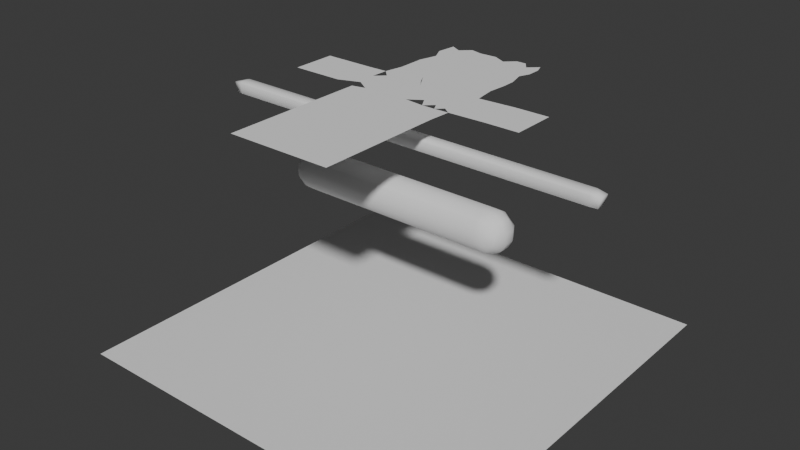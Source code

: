 # Source: garment_simulation.blend  (saved by Blender 5.0.119; exported with 4.5.12 LTS)
import bpy
from mathutils import Matrix  # noqa: F401  (used for matrix-valued properties, if any)

bpy.ops.wm.read_factory_settings(use_empty=True)
scene = bpy.context.scene
scene.name = 'Scene'

# ---- collections
col_collection = bpy.data.collections.new('Collection'); scene.collection.children.link(col_collection)

# ---- world
world_world = bpy.data.worlds.new('World'); scene.world = world_world
world_world.use_nodes = True; world_world.node_tree.nodes.clear()
_N = world_world.node_tree.nodes; _L = world_world.node_tree.links
n0 = _N.new('ShaderNodeOutputWorld'); n0.name = 'World Output'; n0.location = (200, 100)
n1 = _N.new('ShaderNodeBackground'); n1.name = 'Background'; n1.location = (-200, 100)
n1.inputs[0].default_value = (0.05088, 0.05088, 0.05088, 1.0)
_L.new(n1.outputs[0], n0.inputs[0])
n0.is_active_output = True
world_world.color = (0.05088, 0.05088, 0.05088)
world_world.sun_shadow_jitter_overblur = 0.0

# ---- meshes
me_plane = bpy.data.meshes.new('Plane')
me_plane.from_pydata([(-1.0, -1.0, -0.5), (1.0, -1.0, -0.5), (-1.0, 1.0, -0.5), (1.0, 1.0, -0.5), (-1.0, 0.0, -0.5), (0.0, -1.0, -0.5), (1.0, 0.0, -0.5), (0.0, 1.0, -0.5), (0.0, 0.0, -0.5), (-1.0, -0.5, -0.5), (0.5, -1.0, -0.5), (1.0, 0.5, -0.5), (-0.5, 1.0, -0.5), (-1.0, 0.5, -0.5), (-0.5, -1.0, -0.5), (1.0, -0.5, -0.5), (0.5, 1.0, -0.5), (0.0, 0.5, -0.5), (0.0, -0.5, -0.5), (-0.5, 0.0, -0.5), (0.5, 0.0, -0.5), (0.5, 0.5, -0.5), (-0.5, 0.5, -0.5), (-0.5, -0.5, -0.5), (0.5, -0.5, -0.5), (-1.0, -0.75, -0.5), (0.75, -1.0, -0.5), (1.0, 0.75, -0.5), (-0.75, 1.0, -0.5), (-1.0, 0.25, -0.5), (-0.25, -1.0, -0.5), (1.0, -0.25, -0.5), (0.25, 1.0, -0.5), (0.0, 0.75, -0.5), (0.0, -0.25, -0.5), (-0.75, 0.0, -0.5), (0.25, 0.0, -0.5), (0.75, 0.25, -0.5), (-0.25, 0.25, -0.5), (-0.25, -0.75, -0.5), (0.75, -0.75, -0.5), (-1.0, -0.25, -0.5), (0.25, -1.0, -0.5), (1.0, 0.25, -0.5), (-0.25, 1.0, -0.5), (-1.0, 0.75, -0.5), (-0.75, -1.0, -0.5), (1.0, -0.75, -0.5), (0.75, 1.0, -0.5), (0.0, 0.25, -0.5), (0.0, -0.75, -0.5), (-0.25, 0.0, -0.5), (0.75, 0.0, -0.5), (0.25, 0.75, -0.5), (-0.75, 0.75, -0.5), (-0.75, -0.25, -0.5), (0.25, -0.25, -0.5), (0.5, -0.25, -0.5), (0.75, -0.5, -0.5), (0.75, -0.25, -0.5), (-0.5, -0.25, -0.5), (-0.25, -0.5, -0.5), (-0.25, -0.25, -0.5), (-0.5, 0.75, -0.5), (-0.25, 0.5, -0.5), (-0.25, 0.75, -0.5), (0.5, 0.75, -0.5), (0.75, 0.5, -0.5), (0.75, 0.75, -0.5), (0.25, -0.75, -0.5), (0.5, -0.75, -0.5), (0.25, -0.5, -0.5), (-0.75, -0.75, -0.5), (-0.5, -0.75, -0.5), (-0.75, -0.5, -0.5), (-0.75, 0.25, -0.5), (-0.5, 0.25, -0.5), (-0.75, 0.5, -0.5), (0.25, 0.25, -0.5), (0.5, 0.25, -0.5), (0.25, 0.5, -0.5), (-1.0, -0.875, -0.5), (0.875, -1.0, -0.5), (1.0, 0.875, -0.5), (-0.875, 1.0, -0.5), (-1.0, 0.125, -0.5), (-0.125, -1.0, -0.5), (1.0, -0.125, -0.5), (0.125, 1.0, -0.5), (0.0, 0.875, -0.5), (0.0, -0.125, -0.5), (-0.875, 0.0, -0.5), (0.125, 0.0, -0.5), (0.875, 0.125, -0.5), (-0.125, 0.125, -0.5), (-0.125, -0.875, -0.5), (0.875, -0.875, -0.5), (-1.0, -0.375, -0.5), (0.375, -1.0, -0.5), (1.0, 0.375, -0.5), (-0.375, 1.0, -0.5), (-1.0, 0.625, -0.5), (-0.625, -1.0, -0.5), (1.0, -0.625, -0.5), (0.625, 1.0, -0.5), (0.0, 0.375, -0.5), (0.0, -0.625, -0.5), (-0.375, 0.0, -0.5), (0.625, 0.0, -0.5), (0.375, 0.625, -0.5), (-0.625, 0.625, -0.5), (-0.625, -0.375, -0.5), (0.375, -0.375, -0.5), (0.5, -0.125, -0.5), (0.875, -0.5, -0.5), (0.875, -0.375, -0.5), (-0.5, -0.125, -0.5), (-0.125, -0.5, -0.5), (-0.125, -0.375, -0.5), (-0.5, 0.875, -0.5), (-0.125, 0.5, -0.5), (-0.125, 0.625, -0.5), (0.5, 0.875, -0.5), (0.875, 0.5, -0.5), (0.875, 0.625, -0.5), (0.125, -0.625, -0.5), (0.5, -0.625, -0.5), (0.375, -0.5, -0.5), (-0.875, -0.625, -0.5), (-0.5, -0.625, -0.5), (-0.625, -0.5, -0.5), (-0.875, 0.375, -0.5), (-0.5, 0.375, -0.5), (-0.625, 0.5, -0.5), (0.125, 0.375, -0.5), (0.5, 0.375, -0.5), (0.375, 0.5, -0.5), (-1.0, -0.625, -0.5), (0.625, -1.0, -0.5), (1.0, 0.625, -0.5), (-0.625, 1.0, -0.5), (-1.0, 0.375, -0.5), (-0.375, -1.0, -0.5), (1.0, -0.375, -0.5), (0.375, 1.0, -0.5), (0.0, 0.625, -0.5), (0.0, -0.375, -0.5), (-0.625, 0.0, -0.5), (0.375, 0.0, -0.5), (0.625, 0.375, -0.5), (-0.375, 0.375, -0.5), (-0.375, -0.625, -0.5), (0.625, -0.625, -0.5), (-1.0, -0.125, -0.5), (0.125, -1.0, -0.5), (1.0, 0.125, -0.5), (-0.125, 1.0, -0.5), (-1.0, 0.875, -0.5), (-0.875, -1.0, -0.5), (1.0, -0.875, -0.5), (0.875, 1.0, -0.5), (0.0, 0.125, -0.5), (0.0, -0.875, -0.5), (-0.125, 0.0, -0.5), (0.875, 0.0, -0.5), (0.125, 0.875, -0.5), (-0.875, 0.875, -0.5), (-0.875, -0.125, -0.5), (0.125, -0.125, -0.5), (0.5, -0.375, -0.5), (0.625, -0.5, -0.5), (0.625, -0.125, -0.5), (-0.5, -0.375, -0.5), (-0.375, -0.5, -0.5), (-0.375, -0.125, -0.5), (-0.5, 0.625, -0.5), (-0.375, 0.5, -0.5), (-0.375, 0.875, -0.5), (0.5, 0.625, -0.5), (0.625, 0.5, -0.5), (0.625, 0.875, -0.5), (0.375, -0.875, -0.5), (0.5, -0.875, -0.5), (0.125, -0.5, -0.5), (-0.625, -0.875, -0.5), (-0.5, -0.875, -0.5), (-0.875, -0.5, -0.5), (-0.625, 0.125, -0.5), (-0.5, 0.125, -0.5), (-0.875, 0.5, -0.5), (0.375, 0.125, -0.5), (0.5, 0.125, -0.5), (0.125, 0.5, -0.5), (0.125, 0.75, -0.5), (0.25, 0.625, -0.5), (0.125, 0.625, -0.5), (0.375, 0.375, -0.5), (0.375, 0.25, -0.5), (0.25, 0.375, -0.5), (0.125, 0.25, -0.5), (0.25, 0.125, -0.5), (0.125, 0.125, -0.5), (-0.875, 0.75, -0.5), (-0.75, 0.625, -0.5), (-0.875, 0.625, -0.5), (-0.625, 0.375, -0.5), (-0.625, 0.25, -0.5), (-0.75, 0.375, -0.5), (-0.875, 0.25, -0.5), (-0.75, 0.125, -0.5), (-0.875, 0.125, -0.5), (-0.875, -0.25, -0.5), (-0.75, -0.375, -0.5), (-0.875, -0.375, -0.5), (-0.625, -0.625, -0.5), (-0.625, -0.75, -0.5), (-0.75, -0.625, -0.5), (-0.875, -0.75, -0.5), (-0.75, -0.875, -0.5), (-0.875, -0.875, -0.5), (0.125, -0.25, -0.5), (0.25, -0.375, -0.5), (0.125, -0.375, -0.5), (0.375, -0.625, -0.5), (0.375, -0.75, -0.5), (0.25, -0.625, -0.5), (0.125, -0.75, -0.5), (0.25, -0.875, -0.5), (0.125, -0.875, -0.5), (0.875, 0.875, -0.5), (0.875, 0.75, -0.5), (0.75, 0.875, -0.5), (0.75, 0.625, -0.5), (0.625, 0.625, -0.5), (0.625, 0.75, -0.5), (0.375, 0.875, -0.5), (0.375, 0.75, -0.5), (0.25, 0.875, -0.5), (-0.125, 0.875, -0.5), (-0.125, 0.75, -0.5), (-0.25, 0.875, -0.5), (-0.25, 0.625, -0.5), (-0.375, 0.625, -0.5), (-0.375, 0.75, -0.5), (-0.625, 0.875, -0.5), (-0.625, 0.75, -0.5), (-0.75, 0.875, -0.5), (-0.125, -0.125, -0.5), (-0.125, -0.25, -0.5), (-0.25, -0.125, -0.5), (-0.25, -0.375, -0.5), (-0.375, -0.375, -0.5), (-0.375, -0.25, -0.5), (-0.625, -0.125, -0.5), (-0.625, -0.25, -0.5), (-0.75, -0.125, -0.5), (0.875, -0.125, -0.5), (0.875, -0.25, -0.5), (0.75, -0.125, -0.5), (0.75, -0.375, -0.5), (0.625, -0.375, -0.5), (0.625, -0.25, -0.5), (0.375, -0.125, -0.5), (0.375, -0.25, -0.5), (0.25, -0.125, -0.5), (0.875, -0.625, -0.5), (0.875, -0.75, -0.5), (0.75, -0.625, -0.5), (-0.125, -0.625, -0.5), (-0.125, -0.75, -0.5), (-0.25, -0.625, -0.5), (-0.125, 0.375, -0.5), (-0.125, 0.25, -0.5), (-0.25, 0.375, -0.5), (0.875, 0.375, -0.5), (0.875, 0.25, -0.5), (0.75, 0.375, -0.5), (0.625, -0.75, -0.5), (0.75, -0.875, -0.5), (0.625, -0.875, -0.5), (-0.375, -0.75, -0.5), (-0.25, -0.875, -0.5), (-0.375, -0.875, -0.5), (-0.375, 0.25, -0.5), (-0.25, 0.125, -0.5), (-0.375, 0.125, -0.5), (0.625, 0.25, -0.5), (0.75, 0.125, -0.5), (0.625, 0.125, -0.5)], [], [(6, 164, 93), (8, 163, 94), (5, 86, 95), (1, 82, 96), (6, 93, 155), (8, 94, 161), (5, 95, 162), (1, 96, 159), (24, 112, 169), (24, 169, 170), (15, 115, 143), (23, 111, 172), (23, 172, 173), (18, 118, 146), (22, 110, 175), (22, 175, 176), (17, 121, 145), (21, 109, 178), (21, 178, 179), (11, 124, 139), (10, 98, 181), (10, 181, 182), (24, 127, 112), (14, 102, 184), (14, 184, 185), (23, 130, 111), (19, 147, 187), (19, 187, 188), (22, 133, 110), (20, 148, 190), (20, 190, 191), (21, 136, 109), (53, 193, 165), (53, 194, 193), (80, 192, 195), (79, 196, 135), (79, 197, 196), (78, 134, 198), (78, 199, 134), (78, 200, 199), (36, 92, 201), (54, 202, 166), (54, 203, 202), (77, 189, 204), (76, 205, 132), (76, 206, 205), (75, 131, 207), (75, 208, 131), (75, 209, 208), (35, 91, 210), (55, 211, 167), (55, 212, 211), (74, 186, 213), (73, 214, 129), (73, 215, 214), (72, 128, 216), (72, 217, 128), (72, 218, 217), (46, 158, 219), (56, 220, 168), (56, 221, 220), (71, 183, 222), (70, 223, 126), (70, 224, 223), (69, 125, 225), (69, 226, 125), (69, 227, 226), (42, 154, 228), (27, 229, 83), (27, 230, 229), (68, 180, 231), (67, 232, 123), (67, 233, 232), (66, 122, 234), (66, 235, 122), (66, 236, 235), (53, 165, 237), (33, 238, 89), (33, 239, 238), (65, 177, 240), (64, 241, 120), (64, 242, 241), (63, 119, 243), (63, 244, 119), (63, 245, 244), (54, 166, 246), (34, 247, 90), (34, 248, 247), (62, 174, 249), (61, 250, 117), (61, 251, 250), (60, 116, 252), (60, 253, 116), (60, 254, 253), (55, 167, 255), (31, 256, 87), (31, 257, 256), (59, 171, 258), (58, 259, 114), (58, 260, 259), (57, 113, 261), (57, 262, 113), (57, 263, 262), (56, 168, 264), (47, 265, 103), (47, 266, 265), (40, 152, 267), (50, 268, 106), (50, 269, 268), (39, 151, 270), (49, 271, 105), (49, 272, 271), (38, 150, 273), (43, 274, 99), (43, 275, 274), (37, 149, 276), (40, 277, 152), (40, 278, 277), (26, 138, 279), (39, 280, 151), (39, 281, 280), (30, 142, 282), (38, 283, 150), (38, 284, 283), (51, 107, 285), (37, 286, 149), (37, 287, 286), (52, 108, 288), (288, 191, 79), (288, 108, 191), (108, 20, 191), (286, 288, 79), (286, 287, 288), (287, 52, 288), (149, 135, 21), (149, 286, 135), (286, 79, 135), (285, 188, 76), (285, 107, 188), (107, 19, 188), (283, 285, 76), (283, 284, 285), (284, 51, 285), (150, 132, 22), (150, 283, 132), (283, 76, 132), (282, 185, 73), (282, 142, 185), (142, 14, 185), (280, 282, 73), (280, 281, 282), (281, 30, 282), (151, 129, 23), (151, 280, 129), (280, 73, 129), (279, 182, 70), (279, 138, 182), (138, 10, 182), (277, 279, 70), (277, 278, 279), (278, 26, 279), (152, 126, 24), (152, 277, 126), (277, 70, 126), (276, 179, 67), (276, 149, 179), (149, 21, 179), (274, 276, 67), (274, 275, 276), (275, 37, 276), (99, 123, 11), (99, 274, 123), (274, 67, 123), (273, 176, 64), (273, 150, 176), (150, 22, 176), (271, 273, 64), (271, 272, 273), (272, 38, 273), (105, 120, 17), (105, 271, 120), (271, 64, 120), (270, 173, 61), (270, 151, 173), (151, 23, 173), (268, 270, 61), (268, 269, 270), (269, 39, 270), (106, 117, 18), (106, 268, 117), (268, 61, 117), (267, 170, 58), (267, 152, 170), (152, 24, 170), (265, 267, 58), (265, 266, 267), (266, 40, 267), (103, 114, 15), (103, 265, 114), (265, 58, 114), (264, 92, 36), (264, 168, 92), (168, 8, 92), (262, 264, 36), (262, 263, 264), (263, 56, 264), (113, 148, 20), (113, 262, 148), (262, 36, 148), (261, 171, 59), (261, 113, 171), (113, 20, 171), (259, 261, 59), (259, 260, 261), (260, 57, 261), (114, 115, 15), (114, 259, 115), (259, 59, 115), (258, 108, 52), (258, 171, 108), (171, 20, 108), (256, 258, 52), (256, 257, 258), (257, 59, 258), (87, 164, 6), (87, 256, 164), (256, 52, 164), (255, 91, 35), (255, 167, 91), (167, 4, 91), (253, 255, 35), (253, 254, 255), (254, 55, 255), (116, 147, 19), (116, 253, 147), (253, 35, 147), (252, 174, 62), (252, 116, 174), (116, 19, 174), (250, 252, 62), (250, 251, 252), (251, 60, 252), (117, 118, 18), (117, 250, 118), (250, 62, 118), (249, 107, 51), (249, 174, 107), (174, 19, 107), (247, 249, 51), (247, 248, 249), (248, 62, 249), (90, 163, 8), (90, 247, 163), (247, 51, 163), (246, 84, 28), (246, 166, 84), (166, 2, 84), (244, 246, 28), (244, 245, 246), (245, 54, 246), (119, 140, 12), (119, 244, 140), (244, 28, 140), (243, 177, 65), (243, 119, 177), (119, 12, 177), (241, 243, 65), (241, 242, 243), (242, 63, 243), (120, 121, 17), (120, 241, 121), (241, 65, 121), (240, 100, 44), (240, 177, 100), (177, 12, 100), (238, 240, 44), (238, 239, 240), (239, 65, 240), (89, 156, 7), (89, 238, 156), (238, 44, 156), (237, 88, 32), (237, 165, 88), (165, 7, 88), (235, 237, 32), (235, 236, 237), (236, 53, 237), (122, 144, 16), (122, 235, 144), (235, 32, 144), (234, 180, 68), (234, 122, 180), (122, 16, 180), (232, 234, 68), (232, 233, 234), (233, 66, 234), (123, 124, 11), (123, 232, 124), (232, 68, 124), (231, 104, 48), (231, 180, 104), (180, 16, 104), (229, 231, 48), (229, 230, 231), (230, 68, 231), (83, 160, 3), (83, 229, 160), (229, 48, 160), (228, 162, 50), (228, 154, 162), (154, 5, 162), (226, 228, 50), (226, 227, 228), (227, 42, 228), (125, 106, 18), (125, 226, 106), (226, 50, 106), (225, 183, 71), (225, 125, 183), (125, 18, 183), (223, 225, 71), (223, 224, 225), (224, 69, 225), (126, 127, 24), (126, 223, 127), (223, 71, 127), (222, 146, 34), (222, 183, 146), (183, 18, 146), (220, 222, 34), (220, 221, 222), (221, 71, 222), (168, 90, 8), (168, 220, 90), (220, 34, 90), (219, 81, 25), (219, 158, 81), (158, 0, 81), (217, 219, 25), (217, 218, 219), (218, 46, 219), (128, 137, 9), (128, 217, 137), (217, 25, 137), (216, 186, 74), (216, 128, 186), (128, 9, 186), (214, 216, 74), (214, 215, 216), (215, 72, 216), (129, 130, 23), (129, 214, 130), (214, 74, 130), (213, 97, 41), (213, 186, 97), (186, 9, 97), (211, 213, 41), (211, 212, 213), (212, 74, 213), (167, 153, 4), (167, 211, 153), (211, 41, 153), (210, 85, 29), (210, 91, 85), (91, 4, 85), (208, 210, 29), (208, 209, 210), (209, 35, 210), (131, 141, 13), (131, 208, 141), (208, 29, 141), (207, 189, 77), (207, 131, 189), (131, 13, 189), (205, 207, 77), (205, 206, 207), (206, 75, 207), (132, 133, 22), (132, 205, 133), (205, 77, 133), (204, 101, 45), (204, 189, 101), (189, 13, 101), (202, 204, 45), (202, 203, 204), (203, 77, 204), (166, 157, 2), (166, 202, 157), (202, 45, 157), (201, 161, 49), (201, 92, 161), (92, 8, 161), (199, 201, 49), (199, 200, 201), (200, 36, 201), (134, 105, 17), (134, 199, 105), (199, 49, 105), (198, 192, 80), (198, 134, 192), (134, 17, 192), (196, 198, 80), (196, 197, 198), (197, 78, 198), (135, 136, 21), (135, 196, 136), (196, 80, 136), (195, 145, 33), (195, 192, 145), (192, 17, 145), (193, 195, 33), (193, 194, 195), (194, 80, 195), (165, 89, 7), (165, 193, 89), (193, 33, 89), (109, 194, 53), (109, 136, 194), (136, 80, 194), (191, 197, 79), (191, 190, 197), (190, 78, 197), (190, 200, 78), (190, 148, 200), (148, 36, 200), (110, 203, 54), (110, 133, 203), (133, 77, 203), (188, 206, 76), (188, 187, 206), (187, 75, 206), (187, 209, 75), (187, 147, 209), (147, 35, 209), (111, 212, 55), (111, 130, 212), (130, 74, 212), (185, 215, 73), (185, 184, 215), (184, 72, 215), (184, 218, 72), (184, 102, 218), (102, 46, 218), (112, 221, 56), (112, 127, 221), (127, 71, 221), (182, 224, 70), (182, 181, 224), (181, 69, 224), (181, 227, 69), (181, 98, 227), (98, 42, 227), (139, 230, 27), (139, 124, 230), (124, 68, 230), (179, 233, 67), (179, 178, 233), (178, 66, 233), (178, 236, 66), (178, 109, 236), (109, 53, 236), (145, 239, 33), (145, 121, 239), (121, 65, 239), (176, 242, 64), (176, 175, 242), (175, 63, 242), (175, 245, 63), (175, 110, 245), (110, 54, 245), (146, 248, 34), (146, 118, 248), (118, 62, 248), (173, 251, 61), (173, 172, 251), (172, 60, 251), (172, 254, 60), (172, 111, 254), (111, 55, 254), (143, 257, 31), (143, 115, 257), (115, 59, 257), (170, 260, 58), (170, 169, 260), (169, 57, 260), (169, 263, 57), (169, 112, 263), (112, 56, 263), (159, 266, 47), (159, 96, 266), (96, 40, 266), (162, 269, 50), (162, 95, 269), (95, 39, 269), (161, 272, 49), (161, 94, 272), (94, 38, 272), (155, 275, 43), (155, 93, 275), (93, 37, 275), (96, 278, 40), (96, 82, 278), (82, 26, 278), (95, 281, 39), (95, 86, 281), (86, 30, 281), (94, 284, 38), (94, 163, 284), (163, 51, 284), (93, 287, 37), (93, 164, 287), (164, 52, 287)])
_uv = me_plane.uv_layers.new(name='UVMap')
_uv.uv.foreach_set('vector', [1.0, 0.5, 0.9375, 0.5, 0.9375, 0.5625, 0.5, 0.5, 0.4375, 0.5, 0.4375, 0.5625, 0.5, 0.0, 0.4375, 0.0, 0.4375, 0.0625, 1.0, 0.0, 0.9375, 0.0, 0.9375, 0.0625, 1.0, 0.5, 0.9375, 0.5625, 1.0, 0.5625, 0.5, 0.5, 0.4375, 0.5625, 0.5, 0.5625, 0.5, 0.0, 0.4375, 0.0625, 0.5, 0.0625, 1.0, 0.0, 0.9375, 0.0625, 1.0, 0.0625, 0.75, 0.25, 0.6875, 0.3125, 0.75, 0.3125, 0.75, 0.25, 0.75, 0.3125, 0.8125, 0.25, 1.0, 0.25, 0.9375, 0.3125, 1.0, 0.3125, 0.25, 0.25, 0.1875, 0.3125, 0.25, 0.3125, 0.25, 0.25, 0.25, 0.3125, 0.3125, 0.25, 0.5, 0.25, 0.4375, 0.3125, 0.5, 0.3125, 0.25, 0.75, 0.1875, 0.8125, 0.25, 0.8125, 0.25, 0.75, 0.25, 0.8125, 0.3125, 0.75, 0.5, 0.75, 0.4375, 0.8125, 0.5, 0.8125, 0.75, 0.75, 0.6875, 0.8125, 0.75, 0.8125, 0.75, 0.75, 0.75, 0.8125, 0.8125, 0.75, 1.0, 0.75, 0.9375, 0.8125, 1.0, 0.8125, 0.75, 0.0, 0.6875, 0.0, 0.6875, 0.0625, 0.75, 0.0, 0.6875, 0.0625, 0.75, 0.0625, 0.75, 0.25, 0.6875, 0.25, 0.6875, 0.3125, 0.25, 0.0, 0.1875, 0.0, 0.1875, 0.0625, 0.25, 0.0, 0.1875, 0.0625, 0.25, 0.0625, 0.25, 0.25, 0.1875, 0.25, 0.1875, 0.3125, 0.25, 0.5, 0.1875, 0.5, 0.1875, 0.5625, 0.25, 0.5, 0.1875, 0.5625, 0.25, 0.5625, 0.25, 0.75, 0.1875, 0.75, 0.1875, 0.8125, 0.75, 0.5, 0.6875, 0.5, 0.6875, 0.5625, 0.75, 0.5, 0.6875, 0.5625, 0.75, 0.5625, 0.75, 0.75, 0.6875, 0.75, 0.6875, 0.8125, 0.625, 0.875, 0.5625, 0.875, 0.5625, 0.9375, 0.625, 0.875, 0.625, 0.8125, 0.5625, 0.875, 0.625, 0.75, 0.5625, 0.75, 0.5625, 0.8125, 0.75, 0.625, 0.6875, 0.6875, 0.75, 0.6875, 0.75, 0.625, 0.6875, 0.625, 0.6875, 0.6875, 0.625, 0.625, 0.5625, 0.6875, 0.625, 0.6875, 0.625, 0.625, 0.5625, 0.625, 0.5625, 0.6875, 0.625, 0.625, 0.625, 0.5625, 0.5625, 0.625, 0.625, 0.5, 0.5625, 0.5, 0.5625, 0.5625, 0.125, 0.875, 0.0625, 0.875, 0.0625, 0.9375, 0.125, 0.875, 0.125, 0.8125, 0.0625, 0.875, 0.125, 0.75, 0.0625, 0.75, 0.0625, 0.8125, 0.25, 0.625, 0.1875, 0.6875, 0.25, 0.6875, 0.25, 0.625, 0.1875, 0.625, 0.1875, 0.6875, 0.125, 0.625, 0.0625, 0.6875, 0.125, 0.6875, 0.125, 0.625, 0.0625, 0.625, 0.0625, 0.6875, 0.125, 0.625, 0.125, 0.5625, 0.0625, 0.625, 0.125, 0.5, 0.0625, 0.5, 0.0625, 0.5625, 0.125, 0.375, 0.0625, 0.375, 0.0625, 0.4375, 0.125, 0.375, 0.125, 0.3125, 0.0625, 0.375, 0.125, 0.25, 0.0625, 0.25, 0.0625, 0.3125, 0.25, 0.125, 0.1875, 0.1875, 0.25, 0.1875, 0.25, 0.125, 0.1875, 0.125, 0.1875, 0.1875, 0.125, 0.125, 0.0625, 0.1875, 0.125, 0.1875, 0.125, 0.125, 0.0625, 0.125, 0.0625, 0.1875, 0.125, 0.125, 0.125, 0.0625, 0.0625, 0.125, 0.125, 0.0, 0.0625, 0.0, 0.0625, 0.0625, 0.625, 0.375, 0.5625, 0.375, 0.5625, 0.4375, 0.625, 0.375, 0.625, 0.3125, 0.5625, 0.375, 0.625, 0.25, 0.5625, 0.25, 0.5625, 0.3125, 0.75, 0.125, 0.6875, 0.1875, 0.75, 0.1875, 0.75, 0.125, 0.6875, 0.125, 0.6875, 0.1875, 0.625, 0.125, 0.5625, 0.1875, 0.625, 0.1875, 0.625, 0.125, 0.5625, 0.125, 0.5625, 0.1875, 0.625, 0.125, 0.625, 0.0625, 0.5625, 0.125, 0.625, 0.0, 0.5625, 0.0, 0.5625, 0.0625, 1.0, 0.875, 0.9375, 0.9375, 1.0, 0.9375, 1.0, 0.875, 0.9375, 0.875, 0.9375, 0.9375, 0.875, 0.875, 0.8125, 0.9375, 0.875, 0.9375, 0.875, 0.75, 0.875, 0.8125, 0.9375, 0.75, 0.875, 0.75, 0.8125, 0.8125, 0.875, 0.8125, 0.75, 0.875, 0.75, 0.9375, 0.8125, 0.875, 0.75, 0.875, 0.6875, 0.9375, 0.75, 0.9375, 0.75, 0.875, 0.6875, 0.875, 0.6875, 0.9375, 0.625, 0.875, 0.5625, 0.9375, 0.625, 0.9375, 0.5, 0.875, 0.4375, 0.9375, 0.5, 0.9375, 0.5, 0.875, 0.4375, 0.875, 0.4375, 0.9375, 0.375, 0.875, 0.3125, 0.9375, 0.375, 0.9375, 0.375, 0.75, 0.375, 0.8125, 0.4375, 0.75, 0.375, 0.75, 0.3125, 0.8125, 0.375, 0.8125, 0.25, 0.875, 0.25, 0.9375, 0.3125, 0.875, 0.25, 0.875, 0.1875, 0.9375, 0.25, 0.9375, 0.25, 0.875, 0.1875, 0.875, 0.1875, 0.9375, 0.125, 0.875, 0.0625, 0.9375, 0.125, 0.9375, 0.5, 0.375, 0.4375, 0.4375, 0.5, 0.4375, 0.5, 0.375, 0.4375, 0.375, 0.4375, 0.4375, 0.375, 0.375, 0.3125, 0.4375, 0.375, 0.4375, 0.375, 0.25, 0.375, 0.3125, 0.4375, 0.25, 0.375, 0.25, 0.3125, 0.3125, 0.375, 0.3125, 0.25, 0.375, 0.25, 0.4375, 0.3125, 0.375, 0.25, 0.375, 0.1875, 0.4375, 0.25, 0.4375, 0.25, 0.375, 0.1875, 0.375, 0.1875, 0.4375, 0.125, 0.375, 0.0625, 0.4375, 0.125, 0.4375, 1.0, 0.375, 0.9375, 0.4375, 1.0, 0.4375, 1.0, 0.375, 0.9375, 0.375, 0.9375, 0.4375, 0.875, 0.375, 0.8125, 0.4375, 0.875, 0.4375, 0.875, 0.25, 0.875, 0.3125, 0.9375, 0.25, 0.875, 0.25, 0.8125, 0.3125, 0.875, 0.3125, 0.75, 0.375, 0.75, 0.4375, 0.8125, 0.375, 0.75, 0.375, 0.6875, 0.4375, 0.75, 0.4375, 0.75, 0.375, 0.6875, 0.375, 0.6875, 0.4375, 0.625, 0.375, 0.5625, 0.4375, 0.625, 0.4375, 1.0, 0.125, 0.9375, 0.1875, 1.0, 0.1875, 1.0, 0.125, 0.9375, 0.125, 0.9375, 0.1875, 0.875, 0.125, 0.8125, 0.1875, 0.875, 0.1875, 0.5, 0.125, 0.4375, 0.1875, 0.5, 0.1875, 0.5, 0.125, 0.4375, 0.125, 0.4375, 0.1875, 0.375, 0.125, 0.3125, 0.1875, 0.375, 0.1875, 0.5, 0.625, 0.4375, 0.6875, 0.5, 0.6875, 0.5, 0.625, 0.4375, 0.625, 0.4375, 0.6875, 0.375, 0.625, 0.3125, 0.6875, 0.375, 0.6875, 1.0, 0.625, 0.9375, 0.6875, 1.0, 0.6875, 1.0, 0.625, 0.9375, 0.625, 0.9375, 0.6875, 0.875, 0.625, 0.8125, 0.6875, 0.875, 0.6875, 0.875, 0.125, 0.8125, 0.125, 0.8125, 0.1875, 0.875, 0.125, 0.875, 0.0625, 0.8125, 0.125, 0.875, 0.0, 0.8125, 0.0, 0.8125, 0.0625, 0.375, 0.125, 0.3125, 0.125, 0.3125, 0.1875, 0.375, 0.125, 0.375, 0.0625, 0.3125, 0.125, 0.375, 0.0, 0.3125, 0.0, 0.3125, 0.0625, 0.375, 0.625, 0.3125, 0.625, 0.3125, 0.6875, 0.375, 0.625, 0.375, 0.5625, 0.3125, 0.625, 0.375, 0.5, 0.3125, 0.5, 0.3125, 0.5625, 0.875, 0.625, 0.8125, 0.625, 0.8125, 0.6875, 0.875, 0.625, 0.875, 0.5625, 0.8125, 0.625, 0.875, 0.5, 0.8125, 0.5, 0.8125, 0.5625, 0.8125, 0.5625, 0.75, 0.5625, 0.75, 0.625, 0.8125, 0.5625, 0.8125, 0.5, 0.75, 0.5625, 0.8125, 0.5, 0.75, 0.5, 0.75, 0.5625, 0.8125, 0.625, 0.8125, 0.5625, 0.75, 0.625, 0.8125, 0.625, 0.875, 0.5625, 0.8125, 0.5625, 0.875, 0.5625, 0.875, 0.5, 0.8125, 0.5625, 0.8125, 0.6875, 0.75, 0.6875, 0.75, 0.75, 0.8125, 0.6875, 0.8125, 0.625, 0.75, 0.6875, 0.8125, 0.625, 0.75, 0.625, 0.75, 0.6875, 0.3125, 0.5625, 0.25, 0.5625, 0.25, 0.625, 0.3125, 0.5625, 0.3125, 0.5, 0.25, 0.5625, 0.3125, 0.5, 0.25, 0.5, 0.25, 0.5625, 0.3125, 0.625, 0.3125, 0.5625, 0.25, 0.625, 0.3125, 0.625, 0.375, 0.5625, 0.3125, 0.5625, 0.375, 0.5625, 0.375, 0.5, 0.3125, 0.5625, 0.3125, 0.6875, 0.25, 0.6875, 0.25, 0.75, 0.3125, 0.6875, 0.3125, 0.625, 0.25, 0.6875, 0.3125, 0.625, 0.25, 0.625, 0.25, 0.6875, 0.3125, 0.0625, 0.25, 0.0625, 0.25, 0.125, 0.3125, 0.0625, 0.3125, 0.0, 0.25, 0.0625, 0.3125, 0.0, 0.25, 0.0, 0.25, 0.0625, 0.3125, 0.125, 0.3125, 0.0625, 0.25, 0.125, 0.3125, 0.125, 0.375, 0.0625, 0.3125, 0.0625, 0.375, 0.0625, 0.375, 0.0, 0.3125, 0.0625, 0.3125, 0.1875, 0.25, 0.1875, 0.25, 0.25, 0.3125, 0.1875, 0.3125, 0.125, 0.25, 0.1875, 0.3125, 0.125, 0.25, 0.125, 0.25, 0.1875, 0.8125, 0.0625, 0.75, 0.0625, 0.75, 0.125, 0.8125, 0.0625, 0.8125, 0.0, 0.75, 0.0625, 0.8125, 0.0, 0.75, 0.0, 0.75, 0.0625, 0.8125, 0.125, 0.8125, 0.0625, 0.75, 0.125, 0.8125, 0.125, 0.875, 0.0625, 0.8125, 0.0625, 0.875, 0.0625, 0.875, 0.0, 0.8125, 0.0625, 0.8125, 0.1875, 0.75, 0.1875, 0.75, 0.25, 0.8125, 0.1875, 0.8125, 0.125, 0.75, 0.1875, 0.8125, 0.125, 0.75, 0.125, 0.75, 0.1875, 0.875, 0.6875, 0.8125, 0.75, 0.875, 0.75, 0.875, 0.6875, 0.8125, 0.6875, 0.8125, 0.75, 0.8125, 0.6875, 0.75, 0.75, 0.8125, 0.75, 0.9375, 0.6875, 0.875, 0.6875, 0.875, 0.75, 0.9375, 0.6875, 0.9375, 0.625, 0.875, 0.6875, 0.9375, 0.625, 0.875, 0.625, 0.875, 0.6875, 1.0, 0.6875, 0.9375, 0.75, 1.0, 0.75, 1.0, 0.6875, 0.9375, 0.6875, 0.9375, 0.75, 0.9375, 0.6875, 0.875, 0.75, 0.9375, 0.75, 0.375, 0.6875, 0.3125, 0.75, 0.375, 0.75, 0.375, 0.6875, 0.3125, 0.6875, 0.3125, 0.75, 0.3125, 0.6875, 0.25, 0.75, 0.3125, 0.75, 0.4375, 0.6875, 0.375, 0.6875, 0.375, 0.75, 0.4375, 0.6875, 0.4375, 0.625, 0.375, 0.6875, 0.4375, 0.625, 0.375, 0.625, 0.375, 0.6875, 0.5, 0.6875, 0.4375, 0.75, 0.5, 0.75, 0.5, 0.6875, 0.4375, 0.6875, 0.4375, 0.75, 0.4375, 0.6875, 0.375, 0.75, 0.4375, 0.75, 0.375, 0.1875, 0.3125, 0.25, 0.375, 0.25, 0.375, 0.1875, 0.3125, 0.1875, 0.3125, 0.25, 0.3125, 0.1875, 0.25, 0.25, 0.3125, 0.25, 0.4375, 0.1875, 0.375, 0.1875, 0.375, 0.25, 0.4375, 0.1875, 0.4375, 0.125, 0.375, 0.1875, 0.4375, 0.125, 0.375, 0.125, 0.375, 0.1875, 0.5, 0.1875, 0.4375, 0.25, 0.5, 0.25, 0.5, 0.1875, 0.4375, 0.1875, 0.4375, 0.25, 0.4375, 0.1875, 0.375, 0.25, 0.4375, 0.25, 0.875, 0.1875, 0.8125, 0.25, 0.875, 0.25, 0.875, 0.1875, 0.8125, 0.1875, 0.8125, 0.25, 0.8125, 0.1875, 0.75, 0.25, 0.8125, 0.25, 0.9375, 0.1875, 0.875, 0.1875, 0.875, 0.25, 0.9375, 0.1875, 0.9375, 0.125, 0.875, 0.1875, 0.9375, 0.125, 0.875, 0.125, 0.875, 0.1875, 1.0, 0.1875, 0.9375, 0.25, 1.0, 0.25, 1.0, 0.1875, 0.9375, 0.1875, 0.9375, 0.25, 0.9375, 0.1875, 0.875, 0.25, 0.9375, 0.25, 0.625, 0.4375, 0.5625, 0.5, 0.625, 0.5, 0.625, 0.4375, 0.5625, 0.4375, 0.5625, 0.5, 0.5625, 0.4375, 0.5, 0.5, 0.5625, 0.5, 0.6875, 0.4375, 0.625, 0.4375, 0.625, 0.5, 0.6875, 0.4375, 0.6875, 0.375, 0.625, 0.4375, 0.6875, 0.375, 0.625, 0.375, 0.625, 0.4375, 0.75, 0.4375, 0.6875, 0.5, 0.75, 0.5, 0.75, 0.4375, 0.6875, 0.4375, 0.6875, 0.5, 0.6875, 0.4375, 0.625, 0.5, 0.6875, 0.5, 0.8125, 0.375, 0.8125, 0.4375, 0.875, 0.375, 0.8125, 0.375, 0.75, 0.4375, 0.8125, 0.4375, 0.75, 0.4375, 0.75, 0.5, 0.8125, 0.4375, 0.875, 0.3125, 0.8125, 0.375, 0.875, 0.375, 0.875, 0.3125, 0.8125, 0.3125, 0.8125, 0.375, 0.8125, 0.3125, 0.75, 0.375, 0.8125, 0.375, 0.9375, 0.25, 0.9375, 0.3125, 1.0, 0.25, 0.9375, 0.25, 0.875, 0.3125, 0.9375, 0.3125, 0.875, 0.3125, 0.875, 0.375, 0.9375, 0.3125, 0.875, 0.4375, 0.8125, 0.5, 0.875, 0.5, 0.875, 0.4375, 0.8125, 0.4375, 0.8125, 0.5, 0.8125, 0.4375, 0.75, 0.5, 0.8125, 0.5, 0.9375, 0.4375, 0.875, 0.4375, 0.875, 0.5, 0.9375, 0.4375, 0.9375, 0.375, 0.875, 0.4375, 0.9375, 0.375, 0.875, 0.375, 0.875, 0.4375, 1.0, 0.4375, 0.9375, 0.5, 1.0, 0.5, 1.0, 0.4375, 0.9375, 0.4375, 0.9375, 0.5, 0.9375, 0.4375, 0.875, 0.5, 0.9375, 0.5, 0.125, 0.4375, 0.0625, 0.5, 0.125, 0.5, 0.125, 0.4375, 0.0625, 0.4375, 0.0625, 0.5, 0.0625, 0.4375, 0.0, 0.5, 0.0625, 0.5, 0.1875, 0.4375, 0.125, 0.4375, 0.125, 0.5, 0.1875, 0.4375, 0.1875, 0.375, 0.125, 0.4375, 0.1875, 0.375, 0.125, 0.375, 0.125, 0.4375, 0.25, 0.4375, 0.1875, 0.5, 0.25, 0.5, 0.25, 0.4375, 0.1875, 0.4375, 0.1875, 0.5, 0.1875, 0.4375, 0.125, 0.5, 0.1875, 0.5, 0.3125, 0.375, 0.3125, 0.4375, 0.375, 0.375, 0.3125, 0.375, 0.25, 0.4375, 0.3125, 0.4375, 0.25, 0.4375, 0.25, 0.5, 0.3125, 0.4375, 0.375, 0.3125, 0.3125, 0.375, 0.375, 0.375, 0.375, 0.3125, 0.3125, 0.3125, 0.3125, 0.375, 0.3125, 0.3125, 0.25, 0.375, 0.3125, 0.375, 0.4375, 0.25, 0.4375, 0.3125, 0.5, 0.25, 0.4375, 0.25, 0.375, 0.3125, 0.4375, 0.3125, 0.375, 0.3125, 0.375, 0.375, 0.4375, 0.3125, 0.375, 0.4375, 0.3125, 0.5, 0.375, 0.5, 0.375, 0.4375, 0.3125, 0.4375, 0.3125, 0.5, 0.3125, 0.4375, 0.25, 0.5, 0.3125, 0.5, 0.4375, 0.4375, 0.375, 0.4375, 0.375, 0.5, 0.4375, 0.4375, 0.4375, 0.375, 0.375, 0.4375, 0.4375, 0.375, 0.375, 0.375, 0.375, 0.4375, 0.5, 0.4375, 0.4375, 0.5, 0.5, 0.5, 0.5, 0.4375, 0.4375, 0.4375, 0.4375, 0.5, 0.4375, 0.4375, 0.375, 0.5, 0.4375, 0.5, 0.125, 0.9375, 0.0625, 1.0, 0.125, 1.0, 0.125, 0.9375, 0.0625, 0.9375, 0.0625, 1.0, 0.0625, 0.9375, 0.0, 1.0, 0.0625, 1.0, 0.1875, 0.9375, 0.125, 0.9375, 0.125, 1.0, 0.1875, 0.9375, 0.1875, 0.875, 0.125, 0.9375, 0.1875, 0.875, 0.125, 0.875, 0.125, 0.9375, 0.25, 0.9375, 0.1875, 1.0, 0.25, 1.0, 0.25, 0.9375, 0.1875, 0.9375, 0.1875, 1.0, 0.1875, 0.9375, 0.125, 1.0, 0.1875, 1.0, 0.3125, 0.875, 0.3125, 0.9375, 0.375, 0.875, 0.3125, 0.875, 0.25, 0.9375, 0.3125, 0.9375, 0.25, 0.9375, 0.25, 1.0, 0.3125, 0.9375, 0.375, 0.8125, 0.3125, 0.875, 0.375, 0.875, 0.375, 0.8125, 0.3125, 0.8125, 0.3125, 0.875, 0.3125, 0.8125, 0.25, 0.875, 0.3125, 0.875, 0.4375, 0.75, 0.4375, 0.8125, 0.5, 0.75, 0.4375, 0.75, 0.375, 0.8125, 0.4375, 0.8125, 0.375, 0.8125, 0.375, 0.875, 0.4375, 0.8125, 0.375, 0.9375, 0.3125, 1.0, 0.375, 1.0, 0.375, 0.9375, 0.3125, 0.9375, 0.3125, 1.0, 0.3125, 0.9375, 0.25, 1.0, 0.3125, 1.0, 0.4375, 0.9375, 0.375, 0.9375, 0.375, 1.0, 0.4375, 0.9375, 0.4375, 0.875, 0.375, 0.9375, 0.4375, 0.875, 0.375, 0.875, 0.375, 0.9375, 0.5, 0.9375, 0.4375, 1.0, 0.5, 1.0, 0.5, 0.9375, 0.4375, 0.9375, 0.4375, 1.0, 0.4375, 0.9375, 0.375, 1.0, 0.4375, 1.0, 0.625, 0.9375, 0.5625, 1.0, 0.625, 1.0, 0.625, 0.9375, 0.5625, 0.9375, 0.5625, 1.0, 0.5625, 0.9375, 0.5, 1.0, 0.5625, 1.0, 0.6875, 0.9375, 0.625, 0.9375, 0.625, 1.0, 0.6875, 0.9375, 0.6875, 0.875, 0.625, 0.9375, 0.6875, 0.875, 0.625, 0.875, 0.625, 0.9375, 0.75, 0.9375, 0.6875, 1.0, 0.75, 1.0, 0.75, 0.9375, 0.6875, 0.9375, 0.6875, 1.0, 0.6875, 0.9375, 0.625, 1.0, 0.6875, 1.0, 0.8125, 0.875, 0.8125, 0.9375, 0.875, 0.875, 0.8125, 0.875, 0.75, 0.9375, 0.8125, 0.9375, 0.75, 0.9375, 0.75, 1.0, 0.8125, 0.9375, 0.875, 0.8125, 0.8125, 0.875, 0.875, 0.875, 0.875, 0.8125, 0.8125, 0.8125, 0.8125, 0.875, 0.8125, 0.8125, 0.75, 0.875, 0.8125, 0.875, 0.9375, 0.75, 0.9375, 0.8125, 1.0, 0.75, 0.9375, 0.75, 0.875, 0.8125, 0.9375, 0.8125, 0.875, 0.8125, 0.875, 0.875, 0.9375, 0.8125, 0.875, 0.9375, 0.8125, 1.0, 0.875, 1.0, 0.875, 0.9375, 0.8125, 0.9375, 0.8125, 1.0, 0.8125, 0.9375, 0.75, 1.0, 0.8125, 1.0, 0.9375, 0.9375, 0.875, 0.9375, 0.875, 1.0, 0.9375, 0.9375, 0.9375, 0.875, 0.875, 0.9375, 0.9375, 0.875, 0.875, 0.875, 0.875, 0.9375, 1.0, 0.9375, 0.9375, 1.0, 1.0, 1.0, 1.0, 0.9375, 0.9375, 0.9375, 0.9375, 1.0, 0.9375, 0.9375, 0.875, 1.0, 0.9375, 1.0, 0.5625, 0.0625, 0.5, 0.0625, 0.5, 0.125, 0.5625, 0.0625, 0.5625, 0.0, 0.5, 0.0625, 0.5625, 0.0, 0.5, 0.0, 0.5, 0.0625, 0.5625, 0.125, 0.5625, 0.0625, 0.5, 0.125, 0.5625, 0.125, 0.625, 0.0625, 0.5625, 0.0625, 0.625, 0.0625, 0.625, 0.0, 0.5625, 0.0625, 0.5625, 0.1875, 0.5, 0.1875, 0.5, 0.25, 0.5625, 0.1875, 0.5625, 0.125, 0.5, 0.1875, 0.5625, 0.125, 0.5, 0.125, 0.5, 0.1875, 0.625, 0.1875, 0.5625, 0.25, 0.625, 0.25, 0.625, 0.1875, 0.5625, 0.1875, 0.5625, 0.25, 0.5625, 0.1875, 0.5, 0.25, 0.5625, 0.25, 0.6875, 0.1875, 0.625, 0.1875, 0.625, 0.25, 0.6875, 0.1875, 0.6875, 0.125, 0.625, 0.1875, 0.6875, 0.125, 0.625, 0.125, 0.625, 0.1875, 0.75, 0.1875, 0.6875, 0.25, 0.75, 0.25, 0.75, 0.1875, 0.6875, 0.1875, 0.6875, 0.25, 0.6875, 0.1875, 0.625, 0.25, 0.6875, 0.25, 0.5625, 0.3125, 0.5, 0.3125, 0.5, 0.375, 0.5625, 0.3125, 0.5625, 0.25, 0.5, 0.3125, 0.5625, 0.25, 0.5, 0.25, 0.5, 0.3125, 0.5625, 0.375, 0.5625, 0.3125, 0.5, 0.375, 0.5625, 0.375, 0.625, 0.3125, 0.5625, 0.3125, 0.625, 0.3125, 0.625, 0.25, 0.5625, 0.3125, 0.5625, 0.4375, 0.5, 0.4375, 0.5, 0.5, 0.5625, 0.4375, 0.5625, 0.375, 0.5, 0.4375, 0.5625, 0.375, 0.5, 0.375, 0.5, 0.4375, 0.0625, 0.0625, 0.0, 0.0625, 0.0, 0.125, 0.0625, 0.0625, 0.0625, 0.0, 0.0, 0.0625, 0.0625, 0.0, 0.0, 0.0, 0.0, 0.0625, 0.0625, 0.125, 0.0625, 0.0625, 0.0, 0.125, 0.0625, 0.125, 0.125, 0.0625, 0.0625, 0.0625, 0.125, 0.0625, 0.125, 0.0, 0.0625, 0.0625, 0.0625, 0.1875, 0.0, 0.1875, 0.0, 0.25, 0.0625, 0.1875, 0.0625, 0.125, 0.0, 0.1875, 0.0625, 0.125, 0.0, 0.125, 0.0, 0.1875, 0.125, 0.1875, 0.0625, 0.25, 0.125, 0.25, 0.125, 0.1875, 0.0625, 0.1875, 0.0625, 0.25, 0.0625, 0.1875, 0.0, 0.25, 0.0625, 0.25, 0.1875, 0.1875, 0.125, 0.1875, 0.125, 0.25, 0.1875, 0.1875, 0.1875, 0.125, 0.125, 0.1875, 0.1875, 0.125, 0.125, 0.125, 0.125, 0.1875, 0.25, 0.1875, 0.1875, 0.25, 0.25, 0.25, 0.25, 0.1875, 0.1875, 0.1875, 0.1875, 0.25, 0.1875, 0.1875, 0.125, 0.25, 0.1875, 0.25, 0.0625, 0.3125, 0.0, 0.3125, 0.0, 0.375, 0.0625, 0.3125, 0.0625, 0.25, 0.0, 0.3125, 0.0625, 0.25, 0.0, 0.25, 0.0, 0.3125, 0.0625, 0.375, 0.0625, 0.3125, 0.0, 0.375, 0.0625, 0.375, 0.125, 0.3125, 0.0625, 0.3125, 0.125, 0.3125, 0.125, 0.25, 0.0625, 0.3125, 0.0625, 0.4375, 0.0, 0.4375, 0.0, 0.5, 0.0625, 0.4375, 0.0625, 0.375, 0.0, 0.4375, 0.0625, 0.375, 0.0, 0.375, 0.0, 0.4375, 0.0625, 0.5625, 0.0, 0.5625, 0.0, 0.625, 0.0625, 0.5625, 0.0625, 0.5, 0.0, 0.5625, 0.0625, 0.5, 0.0, 0.5, 0.0, 0.5625, 0.0625, 0.625, 0.0625, 0.5625, 0.0, 0.625, 0.0625, 0.625, 0.125, 0.5625, 0.0625, 0.5625, 0.125, 0.5625, 0.125, 0.5, 0.0625, 0.5625, 0.0625, 0.6875, 0.0, 0.6875, 0.0, 0.75, 0.0625, 0.6875, 0.0625, 0.625, 0.0, 0.6875, 0.0625, 0.625, 0.0, 0.625, 0.0, 0.6875, 0.125, 0.6875, 0.0625, 0.75, 0.125, 0.75, 0.125, 0.6875, 0.0625, 0.6875, 0.0625, 0.75, 0.0625, 0.6875, 0.0, 0.75, 0.0625, 0.75, 0.1875, 0.6875, 0.125, 0.6875, 0.125, 0.75, 0.1875, 0.6875, 0.1875, 0.625, 0.125, 0.6875, 0.1875, 0.625, 0.125, 0.625, 0.125, 0.6875, 0.25, 0.6875, 0.1875, 0.75, 0.25, 0.75, 0.25, 0.6875, 0.1875, 0.6875, 0.1875, 0.75, 0.1875, 0.6875, 0.125, 0.75, 0.1875, 0.75, 0.0625, 0.8125, 0.0, 0.8125, 0.0, 0.875, 0.0625, 0.8125, 0.0625, 0.75, 0.0, 0.8125, 0.0625, 0.75, 0.0, 0.75, 0.0, 0.8125, 0.0625, 0.875, 0.0625, 0.8125, 0.0, 0.875, 0.0625, 0.875, 0.125, 0.8125, 0.0625, 0.8125, 0.125, 0.8125, 0.125, 0.75, 0.0625, 0.8125, 0.0625, 0.9375, 0.0, 0.9375, 0.0, 1.0, 0.0625, 0.9375, 0.0625, 0.875, 0.0, 0.9375, 0.0625, 0.875, 0.0, 0.875, 0.0, 0.9375, 0.5625, 0.5625, 0.5, 0.5625, 0.5, 0.625, 0.5625, 0.5625, 0.5625, 0.5, 0.5, 0.5625, 0.5625, 0.5, 0.5, 0.5, 0.5, 0.5625, 0.5625, 0.625, 0.5625, 0.5625, 0.5, 0.625, 0.5625, 0.625, 0.625, 0.5625, 0.5625, 0.5625, 0.625, 0.5625, 0.625, 0.5, 0.5625, 0.5625, 0.5625, 0.6875, 0.5, 0.6875, 0.5, 0.75, 0.5625, 0.6875, 0.5625, 0.625, 0.5, 0.6875, 0.5625, 0.625, 0.5, 0.625, 0.5, 0.6875, 0.625, 0.6875, 0.5625, 0.75, 0.625, 0.75, 0.625, 0.6875, 0.5625, 0.6875, 0.5625, 0.75, 0.5625, 0.6875, 0.5, 0.75, 0.5625, 0.75, 0.6875, 0.6875, 0.625, 0.6875, 0.625, 0.75, 0.6875, 0.6875, 0.6875, 0.625, 0.625, 0.6875, 0.6875, 0.625, 0.625, 0.625, 0.625, 0.6875, 0.75, 0.6875, 0.6875, 0.75, 0.75, 0.75, 0.75, 0.6875, 0.6875, 0.6875, 0.6875, 0.75, 0.6875, 0.6875, 0.625, 0.75, 0.6875, 0.75, 0.5625, 0.8125, 0.5, 0.8125, 0.5, 0.875, 0.5625, 0.8125, 0.5625, 0.75, 0.5, 0.8125, 0.5625, 0.75, 0.5, 0.75, 0.5, 0.8125, 0.5625, 0.875, 0.5625, 0.8125, 0.5, 0.875, 0.5625, 0.875, 0.625, 0.8125, 0.5625, 0.8125, 0.625, 0.8125, 0.625, 0.75, 0.5625, 0.8125, 0.5625, 0.9375, 0.5, 0.9375, 0.5, 1.0, 0.5625, 0.9375, 0.5625, 0.875, 0.5, 0.9375, 0.5625, 0.875, 0.5, 0.875, 0.5, 0.9375, 0.6875, 0.8125, 0.625, 0.8125, 0.625, 0.875, 0.6875, 0.8125, 0.6875, 0.75, 0.625, 0.8125, 0.6875, 0.75, 0.625, 0.75, 0.625, 0.8125, 0.75, 0.5625, 0.6875, 0.625, 0.75, 0.625, 0.75, 0.5625, 0.6875, 0.5625, 0.6875, 0.625, 0.6875, 0.5625, 0.625, 0.625, 0.6875, 0.625, 0.6875, 0.5625, 0.625, 0.5625, 0.625, 0.625, 0.6875, 0.5625, 0.6875, 0.5, 0.625, 0.5625, 0.6875, 0.5, 0.625, 0.5, 0.625, 0.5625, 0.1875, 0.8125, 0.125, 0.8125, 0.125, 0.875, 0.1875, 0.8125, 0.1875, 0.75, 0.125, 0.8125, 0.1875, 0.75, 0.125, 0.75, 0.125, 0.8125, 0.25, 0.5625, 0.1875, 0.625, 0.25, 0.625, 0.25, 0.5625, 0.1875, 0.5625, 0.1875, 0.625, 0.1875, 0.5625, 0.125, 0.625, 0.1875, 0.625, 0.1875, 0.5625, 0.125, 0.5625, 0.125, 0.625, 0.1875, 0.5625, 0.1875, 0.5, 0.125, 0.5625, 0.1875, 0.5, 0.125, 0.5, 0.125, 0.5625, 0.1875, 0.3125, 0.125, 0.3125, 0.125, 0.375, 0.1875, 0.3125, 0.1875, 0.25, 0.125, 0.3125, 0.1875, 0.25, 0.125, 0.25, 0.125, 0.3125, 0.25, 0.0625, 0.1875, 0.125, 0.25, 0.125, 0.25, 0.0625, 0.1875, 0.0625, 0.1875, 0.125, 0.1875, 0.0625, 0.125, 0.125, 0.1875, 0.125, 0.1875, 0.0625, 0.125, 0.0625, 0.125, 0.125, 0.1875, 0.0625, 0.1875, 0.0, 0.125, 0.0625, 0.1875, 0.0, 0.125, 0.0, 0.125, 0.0625, 0.6875, 0.3125, 0.625, 0.3125, 0.625, 0.375, 0.6875, 0.3125, 0.6875, 0.25, 0.625, 0.3125, 0.6875, 0.25, 0.625, 0.25, 0.625, 0.3125, 0.75, 0.0625, 0.6875, 0.125, 0.75, 0.125, 0.75, 0.0625, 0.6875, 0.0625, 0.6875, 0.125, 0.6875, 0.0625, 0.625, 0.125, 0.6875, 0.125, 0.6875, 0.0625, 0.625, 0.0625, 0.625, 0.125, 0.6875, 0.0625, 0.6875, 0.0, 0.625, 0.0625, 0.6875, 0.0, 0.625, 0.0, 0.625, 0.0625, 1.0, 0.8125, 0.9375, 0.875, 1.0, 0.875, 1.0, 0.8125, 0.9375, 0.8125, 0.9375, 0.875, 0.9375, 0.8125, 0.875, 0.875, 0.9375, 0.875, 0.8125, 0.75, 0.8125, 0.8125, 0.875, 0.75, 0.8125, 0.75, 0.75, 0.8125, 0.8125, 0.8125, 0.75, 0.8125, 0.75, 0.875, 0.8125, 0.8125, 0.75, 0.8125, 0.6875, 0.875, 0.75, 0.875, 0.75, 0.8125, 0.6875, 0.8125, 0.6875, 0.875, 0.6875, 0.8125, 0.625, 0.875, 0.6875, 0.875, 0.5, 0.8125, 0.4375, 0.875, 0.5, 0.875, 0.5, 0.8125, 0.4375, 0.8125, 0.4375, 0.875, 0.4375, 0.8125, 0.375, 0.875, 0.4375, 0.875, 0.3125, 0.75, 0.3125, 0.8125, 0.375, 0.75, 0.3125, 0.75, 0.25, 0.8125, 0.3125, 0.8125, 0.25, 0.8125, 0.25, 0.875, 0.3125, 0.8125, 0.25, 0.8125, 0.1875, 0.875, 0.25, 0.875, 0.25, 0.8125, 0.1875, 0.8125, 0.1875, 0.875, 0.1875, 0.8125, 0.125, 0.875, 0.1875, 0.875, 0.5, 0.3125, 0.4375, 0.375, 0.5, 0.375, 0.5, 0.3125, 0.4375, 0.3125, 0.4375, 0.375, 0.4375, 0.3125, 0.375, 0.375, 0.4375, 0.375, 0.3125, 0.25, 0.3125, 0.3125, 0.375, 0.25, 0.3125, 0.25, 0.25, 0.3125, 0.3125, 0.3125, 0.25, 0.3125, 0.25, 0.375, 0.3125, 0.3125, 0.25, 0.3125, 0.1875, 0.375, 0.25, 0.375, 0.25, 0.3125, 0.1875, 0.3125, 0.1875, 0.375, 0.1875, 0.3125, 0.125, 0.375, 0.1875, 0.375, 1.0, 0.3125, 0.9375, 0.375, 1.0, 0.375, 1.0, 0.3125, 0.9375, 0.3125, 0.9375, 0.375, 0.9375, 0.3125, 0.875, 0.375, 0.9375, 0.375, 0.8125, 0.25, 0.8125, 0.3125, 0.875, 0.25, 0.8125, 0.25, 0.75, 0.3125, 0.8125, 0.3125, 0.75, 0.3125, 0.75, 0.375, 0.8125, 0.3125, 0.75, 0.3125, 0.6875, 0.375, 0.75, 0.375, 0.75, 0.3125, 0.6875, 0.3125, 0.6875, 0.375, 0.6875, 0.3125, 0.625, 0.375, 0.6875, 0.375, 1.0, 0.0625, 0.9375, 0.125, 1.0, 0.125, 1.0, 0.0625, 0.9375, 0.0625, 0.9375, 0.125, 0.9375, 0.0625, 0.875, 0.125, 0.9375, 0.125, 0.5, 0.0625, 0.4375, 0.125, 0.5, 0.125, 0.5, 0.0625, 0.4375, 0.0625, 0.4375, 0.125, 0.4375, 0.0625, 0.375, 0.125, 0.4375, 0.125, 0.5, 0.5625, 0.4375, 0.625, 0.5, 0.625, 0.5, 0.5625, 0.4375, 0.5625, 0.4375, 0.625, 0.4375, 0.5625, 0.375, 0.625, 0.4375, 0.625, 1.0, 0.5625, 0.9375, 0.625, 1.0, 0.625, 1.0, 0.5625, 0.9375, 0.5625, 0.9375, 0.625, 0.9375, 0.5625, 0.875, 0.625, 0.9375, 0.625, 0.9375, 0.0625, 0.875, 0.0625, 0.875, 0.125, 0.9375, 0.0625, 0.9375, 0.0, 0.875, 0.0625, 0.9375, 0.0, 0.875, 0.0, 0.875, 0.0625, 0.4375, 0.0625, 0.375, 0.0625, 0.375, 0.125, 0.4375, 0.0625, 0.4375, 0.0, 0.375, 0.0625, 0.4375, 0.0, 0.375, 0.0, 0.375, 0.0625, 0.4375, 0.5625, 0.375, 0.5625, 0.375, 0.625, 0.4375, 0.5625, 0.4375, 0.5, 0.375, 0.5625, 0.4375, 0.5, 0.375, 0.5, 0.375, 0.5625, 0.9375, 0.5625, 0.875, 0.5625, 0.875, 0.625, 0.9375, 0.5625, 0.9375, 0.5, 0.875, 0.5625, 0.9375, 0.5, 0.875, 0.5, 0.875, 0.5625])
me_plane.update()
me_front_panel_mesh = bpy.data.meshes.new('Front_Panel_mesh')
me_front_panel_mesh.from_pydata([(0.2667, -0.006667, 0.0), (-0.2492, 0.705, 0.0), (0.0, 0.7088, 0.0), (0.13, -0.01, 0.0), (-0.1192, -0.006667, 0.0), (-0.1408, 0.345, 0.0), (0.1408, 0.525, 0.0), (-0.1192, 0.195, 0.0), (-0.05417, -0.006667, 0.0), (-0.2519, 0.45, 0.0), (-0.065, 0.45, 0.0), (-0.04875, 0.09, 0.0), (0.2058, 0.105, 0.0), (-0.195, -0.005, 0.0), (0.265, 0.095, 0.0), (0.01083, 0.435, 0.0), (0.01083, 0.105, 0.0), (0.2058, 0.195, 0.0), (0.195, 0.2925, 0.0), (-0.1192, 0.645, 0.0), (0.1408, 0.645, 0.0), (0.065, 0.1125, 0.0), (0.1408, 0.105, 0.0), (-0.195, 0.09, 0.0), (-0.13, 0.09, 0.0), (0.07312, 0.45, 0.0), (0.1408, 0.435, 0.0), (0.26, 0.675, 0.0), (-0.2612, 0.03917, 0.0), (0.2519, 0.315, 0.0), (0.01625, 0.315, 0.0), (-0.2275, 0.36, 0.0), (-0.01625, 0.045, 0.0), (0.2275, 0.0225, 0.0), (0.26, 0.4725, 0.0), (-0.08667, 0.705, 0.0), (0.1625, 0.72, 0.0), (-0.26, 0.6075, 0.0), (0.1733, 0.375, 0.0), (0.0975, 0.585, 0.0), (-0.1625, 0.585, 0.0), (0.1408, 0.33, 0.0), (0.2275, 0.2475, 0.0), (-0.0325, 0.18, 0.0), (0.2383, 0.555, 0.0), (0.0325, 0.1575, 0.0), (0.0975, 0.18, 0.0), (-0.13, 0.495, 0.0), (0.26, 0.6075, 0.0), (-0.1462, 0.72, 0.0), (-0.2733, 0.1367, 0.0), (0.1137, 0.72, 0.0), (0.0, 0.585, 0.0), (0.0, 0.225, 0.0), (0.0975, 0.3825, 0.0), (-0.08125, 0.135, 0.0), (0.1625, 0.1575, 0.0), (0.0325, 0.0008333, 0.0), (0.26, 0.405, 0.0), (-0.2519, 0.315, 0.0), (0.2437, 0.72, 0.0), (-0.02167, 0.375, 0.0), (0.2275, 0.3825, 0.0), (-0.0975, 0.54, 0.0), (0.0975, 0.045, 0.0), (-0.1462, 0.045, 0.0), (-0.2275, 0.18, 0.0), (-0.2275, 0.54, 0.0), (0.0325, 0.54, 0.0), (0.0325, 0.63, 0.0), (0.0975, 0.495, 0.0), (0.0325, 0.3825, 0.0), (-0.2275, 0.63, 0.0), (-0.1842, 0.48, 0.0), (-0.1517, 0.435, 0.0), (-0.2058, 0.39, 0.0), (-0.195, 0.225, 0.0), (-0.2112, 0.27, 0.0), (-0.1517, 0.15, 0.0), (0.05417, 0.24, 0.0), (0.0325, 0.27, 0.0), (0.195, 0.675, 0.0), (0.2275, 0.63, 0.0), (0.1787, 0.585, 0.0), (0.065, 0.675, 0.0), (-0.065, 0.675, 0.0), (-0.0325, 0.63, 0.0), (-0.065, 0.585, 0.0), (-0.195, 0.675, 0.0), (-0.05417, 0.33, 0.0), (-0.01625, 0.27, 0.0), (-0.08937, 0.27, 0.0), (-0.065, 0.225, 0.0), (-0.1787, 0.315, 0.0), (-0.1517, 0.255, 0.0), (0.1517, 0.24, 0.0), (0.07583, 0.33, 0.0), (0.1137, 0.27, 0.0), (0.2275, 0.135, 0.0), (-0.0325, 0.495, 0.0), (0.195, 0.495, 0.0), (0.2275, 0.45, 0.0), (0.1733, 0.03, 0.0), (-0.08667, 0.06, 0.0), (-0.0975, 0.405, 0.0), (0.195, 0.405, 0.0), (-0.26, -0.74, 0.0), (0.26, -0.74, 0.0), (-0.26, -0.02, 0.0), (0.0, -0.74, 0.0), (0.26, -0.38, 0.0), (-0.26, -0.38, 0.0), (0.0, -0.38, 0.0), (0.13, -0.74, 0.0), (0.26, -0.2, 0.0), (-0.26, -0.56, 0.0), (-0.13, -0.74, 0.0), (0.26, -0.56, 0.0), (-0.26, -0.2, 0.0), (0.0, -0.2, 0.0), (0.0, -0.56, 0.0), (-0.13, -0.38, 0.0), (0.13, -0.38, 0.0), (0.13, -0.2, 0.0), (-0.13, -0.2, 0.0), (-0.13, -0.56, 0.0), (0.13, -0.56, 0.0), (0.195, -0.74, 0.0), (0.26, -0.11, 0.0), (-0.26, -0.65, 0.0), (-0.065, -0.74, 0.0), (0.26, -0.47, 0.0), (-0.26, -0.29, 0.0), (0.0, -0.11, 0.0), (0.0, -0.47, 0.0), (-0.195, -0.38, 0.0), (0.065, -0.38, 0.0), (0.195, -0.29, 0.0), (-0.065, -0.29, 0.0), (-0.065, -0.65, 0.0), (0.195, -0.65, 0.0), (0.065, -0.74, 0.0), (0.26, -0.29, 0.0), (-0.26, -0.47, 0.0), (-0.195, -0.74, 0.0), (0.26, -0.65, 0.0), (0.195, -0.01, 0.0), (-0.26, -0.11, 0.0), (0.0, -0.29, 0.0), (0.0, -0.65, 0.0), (-0.065, -0.38, 0.0), (0.195, -0.38, 0.0), (0.065, -0.11, 0.0), (-0.195, -0.11, 0.0), (-0.195, -0.47, 0.0), (0.065, -0.47, 0.0), (0.13, -0.47, 0.0), (0.195, -0.56, 0.0), (0.195, -0.47, 0.0), (-0.13, -0.47, 0.0), (-0.065, -0.56, 0.0), (-0.065, -0.47, 0.0), (-0.13, -0.11, 0.0), (-0.065, -0.2, 0.0), (-0.065, -0.11, 0.0), (0.13, -0.11, 0.0), (0.195, -0.2, 0.0), (0.195, -0.11, 0.0), (0.065, -0.65, 0.0), (0.13, -0.65, 0.0), (0.065, -0.56, 0.0), (-0.195, -0.65, 0.0), (-0.13, -0.65, 0.0), (-0.195, -0.56, 0.0), (-0.195, -0.29, 0.0), (-0.13, -0.29, 0.0), (-0.195, -0.2, 0.0), (0.065, -0.29, 0.0), (0.13, -0.29, 0.0), (0.065, -0.2, 0.0), (-0.616, 0.0, 0.0), (-0.27, 0.2225, 0.0), (-0.616, 0.22, 0.0), (-0.448, 0.0, 0.0), (-0.448, 0.22, 0.0), (-0.616, 0.11, 0.0), (-0.448, 0.11, 0.0), (-0.364, 0.0, 0.0), (-0.532, 0.22, 0.0), (-0.616, 0.055, 0.0), (-0.532, 0.0, 0.0), (-0.364, 0.22, 0.0), (-0.616, 0.165, 0.0), (-0.448, 0.165, 0.0), (-0.448, 0.055, 0.0), (-0.532, 0.11, 0.0), (-0.364, 0.11, 0.0), (-0.364, 0.165, 0.0), (-0.532, 0.165, 0.0), (-0.532, 0.055, 0.0), (-0.364, 0.055, 0.0), (0.616, 0.0, 0.0), (0.616, 0.22, 0.0), (0.2667, 0.2083, 0.0), (0.448, 0.0, 0.0), (0.616, 0.11, 0.0), (0.448, 0.22, 0.0), (0.448, 0.11, 0.0)], [], [(57, 32, 8), (29, 58, 62), (0, 14, 33), (46, 56, 95), (68, 52, 86), (4, 65, 13), (7, 94, 78), (5, 104, 74), (41, 26, 54), (26, 6, 70), (96, 25, 71), (25, 68, 15), (74, 47, 73), (73, 67, 9), (13, 23, 28), (46, 79, 45), (79, 30, 80), (21, 45, 16), (48, 27, 81), (100, 44, 83), (86, 85, 35), (63, 99, 87), (91, 90, 89), (90, 30, 89), (94, 91, 5), (77, 93, 59), (77, 94, 93), (94, 5, 93), (97, 95, 41), (79, 96, 30), (79, 97, 96), (97, 41, 96), (10, 99, 63), (12, 56, 22), (8, 103, 4), (11, 55, 103), (10, 63, 104), (26, 100, 6), (38, 105, 26), (105, 100, 26), (38, 26, 41), (104, 47, 74), (104, 63, 47), (103, 78, 24), (103, 55, 78), (55, 7, 78), (4, 103, 65), (103, 24, 65), (56, 46, 22), (102, 12, 22), (102, 64, 3), (102, 22, 64), (100, 34, 44), (101, 34, 100), (55, 11, 43), (11, 16, 43), (55, 43, 7), (98, 14, 17), (14, 203, 17), (12, 98, 17), (12, 14, 98), (12, 17, 56), (96, 41, 54), (30, 71, 61), (30, 96, 71), (17, 42, 18), (17, 203, 42), (95, 17, 18), (95, 18, 41), (29, 62, 38), (18, 29, 38), (18, 42, 29), (41, 18, 38), (93, 5, 75), (59, 93, 31), (93, 75, 31), (92, 43, 91), (89, 30, 61), (91, 104, 5), (91, 89, 104), (88, 19, 49), (40, 19, 88), (87, 99, 86), (99, 68, 86), (19, 87, 86), (19, 63, 87), (19, 35, 49), (19, 86, 35), (86, 2, 35), (84, 20, 51), (39, 20, 84), (83, 44, 81), (20, 83, 81), (20, 81, 51), (81, 27, 60), (82, 48, 81), (81, 36, 51), (45, 43, 16), (57, 64, 16), (64, 21, 16), (57, 16, 32), (21, 64, 46), (64, 22, 46), (21, 46, 45), (80, 30, 90), (79, 80, 90), (45, 53, 43), (45, 79, 53), (79, 90, 53), (23, 50, 28), (23, 66, 50), (23, 78, 66), (23, 24, 78), (66, 77, 59), (66, 76, 77), (66, 59, 181), (75, 73, 9), (31, 9, 59), (31, 75, 9), (73, 40, 67), (73, 47, 40), (47, 63, 40), (72, 1, 37), (72, 88, 1), (67, 72, 37), (67, 40, 72), (40, 88, 72), (15, 68, 99), (71, 25, 15), (71, 15, 61), (70, 39, 68), (70, 6, 39), (25, 70, 68), (25, 26, 70), (69, 2, 86), (69, 84, 2), (68, 69, 86), (68, 39, 69), (39, 84, 69), (54, 26, 25), (54, 25, 96), (5, 74, 75), (74, 73, 75), (78, 76, 66), (78, 94, 76), (94, 77, 76), (65, 24, 23), (13, 65, 23), (44, 82, 81), (44, 48, 82), (39, 83, 20), (39, 6, 83), (6, 100, 83), (40, 63, 19), (43, 90, 91), (43, 53, 90), (7, 91, 94), (7, 43, 91), (203, 29, 42), (56, 17, 95), (46, 97, 79), (46, 95, 97), (33, 14, 12), (32, 16, 11), (61, 99, 10), (61, 15, 99), (62, 101, 100), (62, 58, 101), (58, 34, 101), (33, 102, 146), (33, 12, 102), (8, 32, 103), (32, 11, 103), (61, 104, 89), (61, 10, 104), (62, 105, 38), (62, 100, 105), (110, 137, 151), (112, 138, 150), (109, 139, 130), (107, 140, 127), (110, 142, 137), (112, 148, 138), (109, 149, 139), (107, 145, 140), (126, 156, 155), (126, 157, 156), (117, 131, 158), (125, 159, 154), (125, 160, 159), (120, 134, 161), (124, 162, 153), (124, 163, 162), (119, 133, 164), (123, 165, 152), (123, 166, 165), (114, 128, 167), (113, 168, 141), (113, 169, 168), (126, 155, 170), (116, 171, 144), (116, 172, 171), (125, 154, 173), (121, 174, 135), (121, 175, 174), (124, 153, 176), (122, 177, 136), (122, 178, 177), (123, 152, 179), (179, 133, 119), (179, 152, 133), (152, 57, 133), (177, 179, 119), (177, 178, 179), (178, 123, 179), (136, 148, 112), (136, 177, 148), (177, 119, 148), (176, 147, 118), (176, 153, 147), (153, 108, 147), (174, 176, 118), (174, 175, 176), (175, 124, 176), (135, 132, 111), (135, 174, 132), (174, 118, 132), (173, 143, 115), (173, 154, 143), (154, 111, 143), (171, 173, 115), (171, 172, 173), (172, 125, 173), (144, 129, 106), (144, 171, 129), (171, 115, 129), (170, 134, 120), (170, 155, 134), (155, 112, 134), (168, 170, 120), (168, 169, 170), (169, 126, 170), (141, 149, 109), (141, 168, 149), (168, 120, 149), (167, 146, 3), (167, 128, 146), (128, 0, 146), (165, 167, 3), (165, 166, 167), (166, 114, 167), (152, 165, 57), (165, 3, 57), (164, 8, 4), (164, 133, 8), (133, 57, 8), (162, 164, 4), (162, 163, 164), (163, 119, 164), (153, 13, 108), (153, 162, 13), (162, 4, 13), (161, 150, 121), (161, 134, 150), (134, 112, 150), (159, 161, 121), (159, 160, 161), (160, 120, 161), (154, 135, 111), (154, 159, 135), (159, 121, 135), (158, 151, 122), (158, 131, 151), (131, 110, 151), (156, 158, 122), (156, 157, 158), (157, 117, 158), (155, 136, 112), (155, 156, 136), (156, 122, 136), (140, 157, 126), (140, 145, 157), (145, 117, 157), (139, 160, 125), (139, 149, 160), (149, 120, 160), (138, 163, 124), (138, 148, 163), (148, 119, 163), (137, 166, 123), (137, 142, 166), (142, 114, 166), (127, 169, 113), (127, 140, 169), (140, 126, 169), (130, 172, 116), (130, 139, 172), (139, 125, 172), (150, 175, 121), (150, 138, 175), (138, 124, 175), (151, 178, 122), (151, 137, 178), (137, 123, 178), (50, 197, 196), (186, 198, 195), (183, 199, 190), (28, 200, 187), (186, 193, 198), (183, 194, 199), (200, 196, 186), (200, 28, 196), (28, 50, 196), (199, 195, 185), (199, 194, 195), (194, 186, 195), (198, 188, 182), (198, 193, 188), (193, 184, 188), (197, 191, 184), (197, 50, 191), (50, 181, 191), (187, 194, 183), (187, 200, 194), (200, 186, 194), (190, 189, 180), (190, 199, 189), (199, 185, 189), (195, 192, 185), (195, 198, 192), (198, 182, 192), (196, 193, 186), (196, 197, 193), (197, 184, 193), (205, 206, 207), (207, 203, 14), (204, 14, 0), (201, 207, 204), (205, 202, 206), (207, 206, 203), (204, 207, 14), (201, 205, 207)])
me_front_panel_mesh.update()
me_mesh = bpy.data.meshes.new('Mesh')
me_mesh.from_pydata([(0.225, 0.025, 0.5222), (0.275, 0.025, 0.5223), (0.275, 0.02798, 0.525), (0.225, 0.02798, 0.525), (0.275, 0.03443, 0.575), (0.225, 0.03443, 0.575), (0.225, 0.025, 0.5855), (0.275, 0.025, 0.5855), (0.225, -0.025, 0.5855), (0.275, -0.025, 0.5855), (0.275, -0.03443, 0.575), (0.225, -0.03443, 0.575), (0.225, -0.02798, 0.525), (0.275, -0.02798, 0.525), (0.225, -0.025, 0.5222), (0.275, -0.025, 0.5223), (0.325, -0.02798, 0.525), (0.325, -0.025, 0.5223), (0.325, 0.025, 0.5223), (0.375, -0.025, 0.5223), (0.375, 0.025, 0.5223), (0.375, 0.02798, 0.525), (0.325, 0.02798, 0.525), (0.375, 0.03443, 0.575), (0.325, 0.03443, 0.575), (0.325, 0.025, 0.5855), (0.375, 0.025, 0.5855), (0.325, -0.025, 0.5855), (0.375, -0.025, 0.5855), (0.375, -0.03443, 0.575), (0.325, -0.03443, 0.575), (0.375, -0.02798, 0.525), (0.425, -0.03443, 0.575), (0.425, -0.02798, 0.525), (0.425, -0.025, 0.5223), (0.475, -0.02798, 0.525), (0.475, -0.025, 0.5223), (0.475, 0.025, 0.5223), (0.425, 0.025, 0.5223), (0.475, 0.02798, 0.525), (0.425, 0.02798, 0.525), (0.475, 0.03443, 0.575), (0.425, 0.03443, 0.575), (0.425, 0.025, 0.5855), (0.475, 0.025, 0.5855), (0.425, -0.025, 0.5855), (0.475, -0.025, 0.5855), (0.475, -0.03443, 0.575), (0.525, -0.025, 0.5855), (0.525, -0.03443, 0.575), (0.525, -0.02798, 0.525), (0.575, -0.03443, 0.575), (0.575, -0.02798, 0.525), (0.525, -0.025, 0.5223), (0.575, -0.025, 0.5223), (0.575, 0.025, 0.5223), (0.525, 0.025, 0.5223), (0.575, 0.02798, 0.525), (0.525, 0.02798, 0.525), (0.575, 0.03443, 0.575), (0.525, 0.03443, 0.575), (0.525, 0.025, 0.5855), (0.575, 0.025, 0.5855), (0.575, -0.025, 0.5855), (0.625, 0.025, 0.5855), (0.625, -0.025, 0.5855), (0.625, -0.03443, 0.575), (0.675, -0.025, 0.5855), (0.675, -0.03443, 0.575), (0.625, -0.02798, 0.525), (0.675, -0.02798, 0.525), (0.625, -0.025, 0.5223), (0.675, -0.025, 0.5223), (0.675, 0.025, 0.5223), (0.625, 0.025, 0.5223), (0.675, 0.02798, 0.525), (0.625, 0.02798, 0.525), (0.675, 0.03443, 0.575), (0.625, 0.03443, 0.575), (0.675, 0.025, 0.5855), (0.725, 0.03443, 0.575), (0.725, 0.025, 0.5855), (0.725, -0.025, 0.5855), (0.775, 0.025, 0.5855), (0.775, -0.025, 0.5855), (0.775, -0.03443, 0.575), (0.725, -0.03443, 0.575), (0.725, -0.02798, 0.525), (0.775, -0.02798, 0.525), (0.725, -0.025, 0.5223), (0.775, -0.025, 0.5223), (0.775, 0.025, 0.5223), (0.725, 0.025, 0.5223), (0.775, 0.02798, 0.525), (0.725, 0.02798, 0.525), (0.775, 0.03443, 0.575), (0.825, 0.02798, 0.525), (0.825, 0.03443, 0.575), (0.825, 0.025, 0.5855), (0.875, 0.03443, 0.575), (0.875, 0.025, 0.5855), (0.825, -0.025, 0.5855), (0.875, -0.025, 0.5855), (0.875, -0.03443, 0.575), (0.825, -0.03443, 0.575), (0.825, -0.02798, 0.525), (0.875, -0.02798, 0.525), (0.825, -0.025, 0.5223), (0.875, -0.025, 0.5223), (0.875, 0.025, 0.5223), (0.825, 0.025, 0.5223), (0.875, 0.02798, 0.525), (0.925, 0.025, 0.5223), (0.925, 0.02798, 0.525), (0.925, 0.03443, 0.575), (0.975, 0.02798, 0.525), (0.975, 0.03443, 0.575), (0.925, 0.025, 0.5855), (0.975, 0.025, 0.5855), (0.925, -0.025, 0.5855), (0.975, -0.025, 0.5855), (0.975, -0.03443, 0.575), (0.925, -0.03443, 0.575), (0.925, -0.02798, 0.525), (0.975, -0.02798, 0.525), (0.925, -0.025, 0.5223), (0.975, -0.025, 0.5223), (0.975, 0.025, 0.5223), (1.012, -0.025, 0.525), (1.012, 0.025, 0.525), (1.023, -0.025, 0.575), (1.023, 0.025, 0.575), (0.175, -0.025, 0.5223), (0.175, -0.02798, 0.525), (0.125, -0.025, 0.5223), (0.125, -0.02798, 0.525), (0.125, -0.03443, 0.575), (0.175, -0.03443, 0.575), (0.125, -0.025, 0.5855), (0.175, -0.025, 0.5855), (0.125, 0.025, 0.5855), (0.175, 0.025, 0.5855), (0.125, 0.03443, 0.575), (0.175, 0.03443, 0.575), (0.125, 0.02798, 0.525), (0.175, 0.02798, 0.525), (0.125, 0.025, 0.5223), (0.175, 0.025, 0.5223), (0.075, 0.02798, 0.525), (0.075, 0.03443, 0.575), (0.075, 0.025, 0.5855), (0.075, -0.025, 0.5855), (0.075, -0.02798, 0.525), (0.075, -0.03443, 0.575), (0.025, -0.02798, 0.525), (0.025, -0.03443, 0.575), (-0.025, -0.02798, 0.525), (-0.025, -0.03443, 0.575), (-0.025, -0.025, 0.5855), (0.025, -0.025, 0.5855), (-0.025, -0.025, 0.5223), (0.025, -0.025, 0.5223), (0.025, 0.025, 0.5223), (-0.025, 0.025, 0.5223), (0.025, 0.02798, 0.525), (-0.025, 0.02798, 0.525), (0.075, -0.025, 0.5223), (0.075, 0.025, 0.5223), (-0.075, -0.025, 0.5223), (-0.075, 0.025, 0.5223), (-0.125, -0.025, 0.5223), (-0.125, 0.025, 0.5223), (-0.075, 0.02798, 0.525), (-0.125, 0.02798, 0.525), (-0.075, 0.03443, 0.575), (-0.125, 0.03443, 0.575), (-0.125, 0.025, 0.5855), (-0.075, 0.025, 0.5855), (-0.125, -0.025, 0.5855), (-0.075, -0.025, 0.5855), (-0.075, -0.03443, 0.575), (-0.125, -0.03443, 0.575), (-0.125, -0.02798, 0.525), (-0.075, -0.02798, 0.525), (-0.175, -0.02798, 0.525), (-0.175, -0.03443, 0.575), (-0.175, -0.025, 0.5223), (-0.225, -0.025, 0.5222), (-0.225, -0.02798, 0.525), (-0.275, -0.025, 0.5223), (-0.275, -0.02798, 0.525), (-0.275, -0.03443, 0.575), (-0.225, -0.03443, 0.575), (-0.275, -0.025, 0.5855), (-0.225, -0.025, 0.5855), (-0.275, 0.025, 0.5855), (-0.225, 0.025, 0.5855), (-0.275, 0.03443, 0.575), (-0.225, 0.03443, 0.575), (-0.275, 0.02798, 0.525), (-0.225, 0.02798, 0.525), (-0.175, 0.02798, 0.525), (-0.175, 0.03443, 0.575), (-0.325, 0.02798, 0.525), (-0.325, 0.03443, 0.575), (-0.325, 0.025, 0.5223), (-0.275, 0.025, 0.5223), (-0.325, -0.025, 0.5223), (-0.375, -0.025, 0.5223), (-0.375, 0.025, 0.5223), (-0.375, -0.02798, 0.525), (-0.325, -0.02798, 0.525), (-0.375, -0.03443, 0.575), (-0.325, -0.03443, 0.575), (-0.375, -0.025, 0.5855), (-0.325, -0.025, 0.5855), (-0.375, 0.025, 0.5855), (-0.325, 0.025, 0.5855), (-0.375, 0.03443, 0.575), (-0.425, 0.025, 0.5855), (-0.425, 0.03443, 0.575), (-0.425, 0.02798, 0.525), (-0.375, 0.02798, 0.525), (-0.425, 0.025, 0.5223), (-0.475, 0.025, 0.5223), (-0.475, 0.02798, 0.525), (-0.475, -0.025, 0.5223), (-0.425, -0.025, 0.5223), (-0.475, -0.02798, 0.525), (-0.425, -0.02798, 0.525), (-0.475, -0.03443, 0.575), (-0.425, -0.03443, 0.575), (-0.475, -0.025, 0.5855), (-0.425, -0.025, 0.5855), (-0.475, 0.025, 0.5855), (-0.525, -0.025, 0.5855), (-0.525, 0.025, 0.5855), (-0.525, 0.03443, 0.575), (-0.475, 0.03443, 0.575), (-0.525, 0.02798, 0.525), (-0.575, 0.02798, 0.525), (-0.575, 0.03443, 0.575), (-0.575, 0.025, 0.5223), (-0.525, 0.025, 0.5223), (-0.575, -0.025, 0.5223), (-0.525, -0.025, 0.5223), (-0.575, -0.02798, 0.525), (-0.525, -0.02798, 0.525), (-0.575, -0.03443, 0.575), (-0.525, -0.03443, 0.575), (-0.575, -0.025, 0.5855), (-0.625, -0.025, 0.5855), (-0.625, -0.03443, 0.575), (-0.625, 0.025, 0.5855), (-0.575, 0.025, 0.5855), (-0.625, 0.03443, 0.575), (-0.675, 0.025, 0.5855), (-0.675, 0.03443, 0.575), (-0.675, 0.02798, 0.525), (-0.625, 0.02798, 0.525), (-0.675, 0.025, 0.5223), (-0.625, 0.025, 0.5223), (-0.675, -0.025, 0.5223), (-0.625, -0.025, 0.5223), (-0.675, -0.02798, 0.525), (-0.625, -0.02798, 0.525), (-0.675, -0.03443, 0.575), (-0.725, -0.02798, 0.525), (-0.725, -0.03443, 0.575), (-0.725, -0.025, 0.5855), (-0.675, -0.025, 0.5855), (-0.725, 0.025, 0.5855), (-0.775, -0.025, 0.5855), (-0.775, 0.025, 0.5855), (-0.775, 0.03443, 0.575), (-0.725, 0.03443, 0.575), (-0.775, 0.02798, 0.525), (-0.725, 0.02798, 0.525), (-0.775, 0.025, 0.5223), (-0.725, 0.025, 0.5223), (-0.775, -0.025, 0.5223), (-0.725, -0.025, 0.5223), (-0.775, -0.02798, 0.525), (-0.825, -0.025, 0.5223), (-0.825, -0.02798, 0.525), (-0.825, -0.03443, 0.575), (-0.775, -0.03443, 0.575), (-0.825, -0.025, 0.5855), (-0.875, -0.025, 0.5855), (-0.875, -0.03443, 0.575), (-0.875, 0.025, 0.5855), (-0.825, 0.025, 0.5855), (-0.875, 0.03443, 0.575), (-0.825, 0.03443, 0.575), (-0.875, 0.02798, 0.525), (-0.825, 0.02798, 0.525), (-0.875, 0.025, 0.5223), (-0.825, 0.025, 0.5223), (-0.875, -0.025, 0.5223), (-0.925, -0.025, 0.5223), (-0.925, 0.025, 0.5223), (-0.925, -0.02798, 0.525), (-0.875, -0.02798, 0.525), (-0.925, -0.03443, 0.575), (-0.975, -0.02798, 0.525), (-0.975, -0.03443, 0.575), (-0.975, -0.025, 0.5855), (-0.925, -0.025, 0.5855), (-0.975, 0.025, 0.5855), (-0.925, 0.025, 0.5855), (-0.975, 0.03443, 0.575), (-0.925, 0.03443, 0.575), (-0.975, 0.02798, 0.525), (-0.925, 0.02798, 0.525), (-0.975, 0.025, 0.5223), (-1.012, 0.025, 0.525), (-0.975, -0.025, 0.5223), (-1.012, -0.025, 0.525), (-1.023, 0.025, 0.575), (-1.023, -0.025, 0.575), (-0.175, 0.025, 0.5855), (-0.175, -0.025, 0.5855), (-0.025, 0.025, 0.5855), (-0.025, 0.03443, 0.575), (-0.175, 0.025, 0.5223), (0.225, 0.025, 0.3485), (0.225, 0.06783, 0.325), (0.275, 0.06783, 0.325), (0.275, 0.025, 0.3485), (0.225, 0.075, 0.3176), (0.275, 0.075, 0.3176), (0.225, 0.09708, 0.275), (0.275, 0.09708, 0.275), (0.225, 0.09607, 0.225), (0.275, 0.09607, 0.225), (0.225, 0.075, 0.1864), (0.275, 0.075, 0.1864), (0.225, 0.06326, 0.175), (0.275, 0.06326, 0.175), (0.225, 0.025, 0.1554), (0.275, 0.025, 0.1554), (0.225, -0.025, 0.1554), (0.275, -0.025, 0.1554), (0.225, -0.06326, 0.175), (0.275, -0.06326, 0.175), (0.225, -0.075, 0.1864), (0.275, -0.075, 0.1864), (0.225, -0.09607, 0.225), (0.275, -0.09607, 0.225), (0.225, -0.09708, 0.275), (0.275, -0.09708, 0.275), (0.225, -0.075, 0.3176), (0.275, -0.075, 0.3176), (0.225, -0.06783, 0.325), (0.275, -0.06783, 0.325), (0.225, -0.025, 0.3485), (0.275, -0.025, 0.3485), (0.325, -0.025, 0.3485), (0.325, -0.06783, 0.325), (0.325, 0.025, 0.3485), (0.375, 0.025, 0.3485), (0.375, -0.025, 0.3485), (0.325, 0.06783, 0.325), (0.375, 0.06783, 0.325), (0.325, 0.075, 0.3176), (0.375, 0.075, 0.3176), (0.325, 0.09708, 0.275), (0.375, 0.09708, 0.275), (0.325, 0.09607, 0.225), (0.375, 0.09607, 0.225), (0.325, 0.075, 0.1864), (0.375, 0.075, 0.1864), (0.325, 0.06326, 0.175), (0.375, 0.06326, 0.175), (0.325, 0.025, 0.1554), (0.375, 0.025, 0.1554), (0.325, -0.025, 0.1554), (0.375, -0.025, 0.1554), (0.325, -0.06326, 0.175), (0.375, -0.06326, 0.175), (0.325, -0.075, 0.1864), (0.375, -0.075, 0.1864), (0.325, -0.09607, 0.225), (0.375, -0.09607, 0.225), (0.325, -0.09708, 0.275), (0.375, -0.09708, 0.275), (0.325, -0.075, 0.3176), (0.375, -0.075, 0.3176), (0.375, -0.06783, 0.325), (0.425, -0.06783, 0.325), (0.425, -0.075, 0.3176), (0.425, -0.025, 0.3485), (0.475, -0.025, 0.3485), (0.475, -0.06783, 0.325), (0.425, 0.025, 0.3485), (0.475, 0.025, 0.3485), (0.425, 0.06783, 0.325), (0.475, 0.06783, 0.325), (0.425, 0.075, 0.3176), (0.475, 0.075, 0.3176), (0.425, 0.09708, 0.275), (0.475, 0.09708, 0.275), (0.425, 0.09607, 0.225), (0.475, 0.09607, 0.225), (0.425, 0.075, 0.1864), (0.475, 0.075, 0.1864), (0.425, 0.06326, 0.175), (0.475, 0.06326, 0.175), (0.425, 0.025, 0.1554), (0.475, 0.025, 0.1554), (0.425, -0.025, 0.1554), (0.475, -0.025, 0.1554), (0.425, -0.06326, 0.175), (0.475, -0.06326, 0.175), (0.425, -0.075, 0.1864), (0.475, -0.075, 0.1864), (0.425, -0.09607, 0.225), (0.475, -0.09607, 0.225), (0.425, -0.09708, 0.275), (0.475, -0.09708, 0.275), (0.475, -0.075, 0.3176), (0.525, -0.075, 0.3142), (0.525, -0.09482, 0.275), (0.525, -0.0645, 0.325), (0.567, -0.025, 0.325), (0.575, -0.025, 0.3173), (0.575, -0.06603, 0.275), (0.5654, -0.075, 0.275), (0.525, -0.025, 0.3463), (0.525, 0.025, 0.3463), (0.567, 0.025, 0.325), (0.525, 0.0645, 0.325), (0.525, 0.075, 0.3142), (0.5654, 0.075, 0.275), (0.575, 0.06603, 0.275), (0.575, 0.025, 0.3173), (0.575, 0.0645, 0.225), (0.5638, 0.075, 0.225), (0.525, 0.075, 0.1899), (0.525, 0.0596, 0.175), (0.5621, 0.025, 0.175), (0.575, 0.025, 0.1867), (0.525, 0.025, 0.1577), (0.525, -0.025, 0.1577), (0.5621, -0.025, 0.175), (0.525, -0.0596, 0.175), (0.525, -0.075, 0.1899), (0.5638, -0.075, 0.225), (0.575, -0.0645, 0.225), (0.575, -0.025, 0.1867), (0.525, -0.09376, 0.225), (0.5967, -0.025, 0.225), (0.5978, -0.025, 0.275), (0.5978, 0.025, 0.275), (0.5967, 0.025, 0.225), (0.525, 0.09376, 0.225), (0.525, 0.09482, 0.275), (0.175, -0.025, 0.3485), (0.175, -0.06783, 0.325), (0.175, 0.025, 0.3485), (0.125, -0.025, 0.3485), (0.125, 0.025, 0.3485), (0.125, 0.06783, 0.325), (0.175, 0.06783, 0.325), (0.125, 0.075, 0.3176), (0.175, 0.075, 0.3176), (0.125, 0.09708, 0.275), (0.175, 0.09708, 0.275), (0.125, 0.09607, 0.225), (0.175, 0.09607, 0.225), (0.125, 0.075, 0.1864), (0.175, 0.075, 0.1864), (0.125, 0.06326, 0.175), (0.175, 0.06326, 0.175), (0.075, 0.075, 0.1864), (0.075, 0.06326, 0.175), (0.075, 0.025, 0.1554), (0.125, 0.025, 0.1554), (0.075, -0.025, 0.1554), (0.125, -0.025, 0.1554), (0.075, -0.06326, 0.175), (0.125, -0.06326, 0.175), (0.175, -0.06326, 0.175), (0.175, -0.025, 0.1554), (0.125, -0.075, 0.1864), (0.175, -0.075, 0.1864), (0.125, -0.09607, 0.225), (0.175, -0.09607, 0.225), (0.125, -0.09708, 0.275), (0.175, -0.09708, 0.275), (0.075, -0.09607, 0.225), (0.075, -0.09708, 0.275), (0.075, -0.075, 0.3176), (0.125, -0.075, 0.3176), (0.075, -0.06783, 0.325), (0.125, -0.06783, 0.325), (0.175, -0.075, 0.3176), (0.025, -0.075, 0.3176), (0.025, -0.06783, 0.325), (-0.025, -0.075, 0.3176), (-0.025, -0.06783, 0.325), (-0.025, -0.025, 0.3485), (0.025, -0.025, 0.3485), (-0.025, 0.025, 0.3485), (0.025, 0.025, 0.3485), (-0.025, 0.06783, 0.325), (0.025, 0.06783, 0.325), (0.075, 0.025, 0.3485), (0.075, -0.025, 0.3485), (-0.075, -0.025, 0.3485), (-0.075, 0.025, 0.3485), (-0.125, -0.025, 0.3485), (-0.125, 0.025, 0.3485), (-0.125, 0.06783, 0.325), (-0.075, 0.06783, 0.325), (-0.125, 0.075, 0.3176), (-0.075, 0.075, 0.3176), (-0.125, 0.09708, 0.275), (-0.075, 0.09708, 0.275), (-0.125, 0.09607, 0.225), (-0.075, 0.09607, 0.225), (-0.125, 0.075, 0.1864), (-0.075, 0.075, 0.1864), (-0.125, 0.06326, 0.175), (-0.075, 0.06326, 0.175), (-0.025, 0.06326, 0.175), (-0.025, 0.075, 0.1864), (-0.075, 0.025, 0.1554), (-0.025, 0.025, 0.1554), (-0.075, -0.025, 0.1554), (-0.025, -0.025, 0.1554), (-0.075, -0.06326, 0.175), (-0.025, -0.06326, 0.175), (0.025, -0.06326, 0.175), (0.025, -0.025, 0.1554), (-0.025, -0.075, 0.1864), (0.025, -0.075, 0.1864), (-0.025, -0.09607, 0.225), (0.025, -0.09607, 0.225), (-0.025, -0.09708, 0.275), (0.025, -0.09708, 0.275), (-0.075, -0.09607, 0.225), (-0.075, -0.09708, 0.275), (-0.075, -0.075, 0.3176), (-0.125, -0.09607, 0.225), (-0.125, -0.09708, 0.275), (-0.125, -0.075, 0.1864), (-0.075, -0.075, 0.1864), (-0.125, -0.06326, 0.175), (-0.175, -0.075, 0.1864), (-0.175, -0.06326, 0.175), (-0.175, -0.025, 0.1554), (-0.125, -0.025, 0.1554), (-0.125, 0.025, 0.1554), (-0.175, 0.025, 0.1554), (-0.175, 0.06326, 0.175), (-0.225, 0.025, 0.1554), (-0.225, 0.06326, 0.175), (-0.225, 0.075, 0.1864), (-0.175, 0.075, 0.1864), (-0.175, 0.09607, 0.225), (-0.225, 0.09607, 0.225), (-0.175, 0.09708, 0.275), (-0.225, 0.09708, 0.275), (-0.225, 0.075, 0.3176), (-0.175, 0.075, 0.3176), (-0.175, 0.06783, 0.325), (-0.225, 0.06783, 0.325), (-0.275, 0.075, 0.3176), (-0.275, 0.06783, 0.325), (-0.275, 0.025, 0.3485), (-0.225, 0.025, 0.3485), (-0.275, -0.025, 0.3485), (-0.225, -0.025, 0.3485), (-0.225, -0.06783, 0.325), (-0.275, -0.06783, 0.325), (-0.275, -0.075, 0.3176), (-0.225, -0.075, 0.3176), (-0.225, -0.09708, 0.275), (-0.275, -0.09708, 0.275), (-0.275, -0.09607, 0.225), (-0.225, -0.09607, 0.225), (-0.275, -0.075, 0.1864), (-0.225, -0.075, 0.1864), (-0.225, -0.06326, 0.175), (-0.275, -0.06326, 0.175), (-0.275, -0.025, 0.1554), (-0.225, -0.025, 0.1554), (-0.275, 0.025, 0.1554), (-0.325, -0.025, 0.1554), (-0.325, 0.025, 0.1554), (-0.275, 0.06326, 0.175), (-0.325, 0.06326, 0.175), (-0.325, 0.075, 0.1864), (-0.275, 0.075, 0.1864), (-0.275, 0.09607, 0.225), (-0.325, 0.09607, 0.225), (-0.275, 0.09708, 0.275), (-0.325, 0.09708, 0.275), (-0.325, 0.075, 0.3176), (-0.375, 0.075, 0.3176), (-0.375, 0.09708, 0.275), (-0.325, 0.06783, 0.325), (-0.375, 0.06783, 0.325), (-0.375, 0.025, 0.3485), (-0.325, 0.025, 0.3485), (-0.375, -0.025, 0.3485), (-0.325, -0.025, 0.3485), (-0.325, -0.06783, 0.325), (-0.375, -0.06783, 0.325), (-0.375, -0.075, 0.3176), (-0.325, -0.075, 0.3176), (-0.325, -0.09708, 0.275), (-0.375, -0.09708, 0.275), (-0.375, -0.09607, 0.225), (-0.325, -0.09607, 0.225), (-0.375, -0.075, 0.1864), (-0.325, -0.075, 0.1864), (-0.325, -0.06326, 0.175), (-0.375, -0.06326, 0.175), (-0.375, -0.025, 0.1554), (-0.425, -0.025, 0.1554), (-0.425, -0.06326, 0.175), (-0.375, 0.025, 0.1554), (-0.425, 0.025, 0.1554), (-0.375, 0.06326, 0.175), (-0.425, 0.06326, 0.175), (-0.425, 0.075, 0.1864), (-0.375, 0.075, 0.1864), (-0.375, 0.09607, 0.225), (-0.425, 0.09607, 0.225), (-0.425, 0.09708, 0.275), (-0.475, 0.09607, 0.225), (-0.475, 0.09708, 0.275), (-0.475, 0.075, 0.3176), (-0.425, 0.075, 0.3176), (-0.425, 0.06783, 0.325), (-0.475, 0.06783, 0.325), (-0.475, 0.025, 0.3485), (-0.425, 0.025, 0.3485), (-0.475, -0.025, 0.3485), (-0.425, -0.025, 0.3485), (-0.425, -0.06783, 0.325), (-0.475, -0.06783, 0.325), (-0.475, -0.075, 0.3176), (-0.425, -0.075, 0.3176), (-0.425, -0.09708, 0.275), (-0.475, -0.09708, 0.275), (-0.475, -0.09607, 0.225), (-0.425, -0.09607, 0.225), (-0.475, -0.075, 0.1864), (-0.425, -0.075, 0.1864), (-0.475, -0.06326, 0.175), (-0.525, -0.075, 0.1899), (-0.525, -0.0596, 0.175), (-0.525, -0.025, 0.1577), (-0.475, -0.025, 0.1554), (-0.475, 0.025, 0.1554), (-0.525, 0.025, 0.1577), (-0.475, 0.06326, 0.175), (-0.525, 0.0596, 0.175), (-0.525, 0.075, 0.1899), (-0.475, 0.075, 0.1864), (-0.525, 0.09376, 0.225), (-0.5638, 0.075, 0.225), (-0.525, 0.09482, 0.275), (-0.5654, 0.075, 0.275), (-0.525, 0.075, 0.3142), (-0.575, 0.025, 0.3173), (-0.575, 0.06603, 0.275), (-0.525, 0.0645, 0.325), (-0.567, 0.025, 0.325), (-0.525, 0.025, 0.3463), (-0.525, -0.025, 0.3463), (-0.567, -0.025, 0.325), (-0.525, -0.0645, 0.325), (-0.575, -0.025, 0.3173), (-0.525, -0.075, 0.3142), (-0.5654, -0.075, 0.275), (-0.575, -0.06603, 0.275), (-0.575, -0.0645, 0.225), (-0.5638, -0.075, 0.225), (-0.525, -0.09376, 0.225), (-0.525, -0.09482, 0.275), (-0.5967, -0.025, 0.225), (-0.5978, -0.025, 0.275), (-0.575, -0.025, 0.1867), (-0.575, 0.025, 0.1867), (-0.5967, 0.025, 0.225), (-0.575, 0.0645, 0.225), (-0.5978, 0.025, 0.275), (-0.5621, -0.025, 0.175), (-0.5621, 0.025, 0.175), (-0.175, -0.09607, 0.225), (-0.175, -0.09708, 0.275), (-0.175, -0.075, 0.3176), (-0.125, -0.075, 0.3176), (-0.175, -0.06783, 0.325), (-0.125, -0.06783, 0.325), (-0.175, -0.025, 0.3485), (-0.075, -0.06783, 0.325), (-0.175, 0.025, 0.3485), (0.075, -0.075, 0.1864), (0.025, 0.025, 0.1554), (0.025, 0.06326, 0.175), (0.025, 0.075, 0.1864), (0.025, 0.09607, 0.225), (-0.025, 0.09607, 0.225), (0.025, 0.09708, 0.275), (-0.025, 0.09708, 0.275), (-0.025, 0.075, 0.3176), (0.025, 0.075, 0.3176), (0.075, 0.09607, 0.225), (0.075, 0.09708, 0.275), (0.175, 0.025, 0.1554), (0.075, 0.075, 0.3176), (0.075, 0.06783, 0.325), (0.025, 0.03443, 0.575), (0.025, 0.025, 0.5855), (-0.225, 0.025, 0.5222)], [], [(3, 2, 1, 0), (5, 4, 2, 3), (7, 4, 5, 6), (9, 7, 6, 8), (11, 10, 9, 8), (13, 10, 11, 12), (15, 13, 12, 14), (17, 16, 13, 15), (1, 18, 17, 15), (18, 20, 19, 17), (22, 21, 20, 18), (24, 23, 21, 22), (26, 23, 24, 25), (28, 26, 25, 27), (30, 29, 28, 27), (31, 29, 30, 16), (33, 32, 29, 31), (34, 33, 31, 19), (36, 35, 33, 34), (38, 37, 36, 34), (40, 39, 37, 38), (42, 41, 39, 40), (44, 41, 42, 43), (46, 44, 43, 45), (32, 47, 46, 45), (47, 49, 48, 46), (50, 49, 47, 35), (52, 51, 49, 50), (54, 52, 50, 53), (56, 55, 54, 53), (58, 57, 55, 56), (60, 59, 57, 58), (62, 59, 60, 61), (63, 62, 61, 48), (65, 64, 62, 63), (51, 66, 65, 63), (66, 68, 67, 65), (70, 68, 66, 69), (72, 70, 69, 71), (74, 73, 72, 71), (76, 75, 73, 74), (78, 77, 75, 76), (79, 77, 78, 64), (81, 80, 77, 79), (82, 81, 79, 67), (84, 83, 81, 82), (86, 85, 84, 82), (88, 85, 86, 87), (90, 88, 87, 89), (92, 91, 90, 89), (94, 93, 91, 92), (80, 95, 93, 94), (95, 97, 96, 93), (98, 97, 95, 83), (100, 99, 97, 98), (102, 100, 98, 101), (104, 103, 102, 101), (106, 103, 104, 105), (108, 106, 105, 107), (110, 109, 108, 107), (96, 111, 109, 110), (111, 113, 112, 109), (99, 114, 113, 111), (114, 116, 115, 113), (118, 116, 114, 117), (120, 118, 117, 119), (122, 121, 120, 119), (124, 121, 122, 123), (126, 124, 123, 125), (112, 127, 126, 125), (127, 129, 128, 126), (129, 131, 130, 128), (115, 129, 127), (128, 124, 126), (128, 130, 121, 124), (121, 130, 120), (130, 131, 118, 120), (116, 131, 129, 115), (113, 115, 127, 112), (109, 112, 125, 108), (125, 123, 106, 108), (123, 122, 103, 106), (103, 122, 119, 102), (119, 117, 100, 102), (117, 114, 99, 100), (97, 99, 111, 96), (93, 96, 110, 91), (91, 110, 107, 90), (107, 105, 88, 90), (105, 104, 85, 88), (85, 104, 101, 84), (101, 98, 83, 84), (83, 95, 80, 81), (77, 80, 94, 75), (75, 94, 92, 73), (73, 92, 89, 72), (89, 87, 70, 72), (87, 86, 68, 70), (68, 86, 82, 67), (67, 79, 64, 65), (64, 78, 59, 62), (59, 78, 76, 57), (57, 76, 74, 55), (55, 74, 71, 54), (71, 69, 52, 54), (69, 66, 51, 52), (49, 51, 63, 48), (48, 61, 44, 46), (61, 60, 41, 44), (41, 60, 58, 39), (39, 58, 56, 37), (37, 56, 53, 36), (53, 50, 35, 36), (35, 47, 32, 33), (29, 32, 45, 28), (45, 43, 26, 28), (43, 42, 23, 26), (23, 42, 40, 21), (21, 40, 38, 20), (20, 38, 34, 19), (19, 31, 16, 17), (14, 12, 133, 132), (132, 133, 135, 134), (133, 137, 136, 135), (136, 137, 139, 138), (139, 141, 140, 138), (141, 143, 142, 140), (142, 143, 145, 144), (144, 145, 147, 146), (149, 142, 144, 148), (140, 142, 149, 150), (138, 140, 150, 151), (135, 136, 153, 152), (152, 153, 155, 154), (154, 155, 157, 156), (157, 155, 159, 158), (161, 154, 156, 160), (163, 162, 161, 160), (165, 164, 162, 163), (162, 167, 166, 161), (167, 146, 134, 166), (169, 163, 160, 168), (171, 169, 168, 170), (173, 172, 169, 171), (175, 174, 172, 173), (177, 174, 175, 176), (179, 177, 176, 178), (181, 180, 179, 178), (183, 180, 181, 182), (182, 181, 185, 184), (170, 182, 184, 186), (186, 184, 188, 187), (187, 188, 190, 189), (188, 192, 191, 190), (191, 192, 194, 193), (194, 196, 195, 193), (196, 198, 197, 195), (197, 198, 200, 199), (198, 202, 201, 200), (204, 197, 199, 203), (203, 199, 206, 205), (205, 206, 189, 207), (209, 205, 207, 208), (207, 211, 210, 208), (211, 213, 212, 210), (212, 213, 215, 214), (215, 217, 216, 214), (217, 204, 218, 216), (216, 218, 220, 219), (220, 218, 222, 221), (221, 222, 209, 223), (225, 221, 223, 224), (224, 223, 227, 226), (227, 229, 228, 226), (229, 231, 230, 228), (230, 231, 233, 232), (233, 219, 234, 232), (232, 234, 236, 235), (234, 238, 237, 236), (237, 238, 225, 239), (241, 237, 239, 240), (240, 239, 243, 242), (242, 243, 245, 244), (245, 247, 246, 244), (247, 249, 248, 246), (248, 249, 235, 250), (252, 248, 250, 251), (250, 254, 253, 251), (254, 241, 255, 253), (253, 255, 257, 256), (257, 255, 259, 258), (258, 259, 261, 260), (260, 261, 263, 262), (263, 265, 264, 262), (265, 252, 266, 264), (264, 266, 268, 267), (268, 266, 270, 269), (270, 256, 271, 269), (269, 271, 273, 272), (271, 275, 274, 273), (274, 275, 277, 276), (276, 277, 279, 278), (278, 279, 281, 280), (281, 267, 282, 280), (280, 282, 284, 283), (282, 286, 285, 284), (285, 286, 272, 287), (289, 285, 287, 288), (287, 291, 290, 288), (291, 293, 292, 290), (292, 293, 295, 294), (294, 295, 297, 296), (296, 297, 283, 298), (300, 296, 298, 299), (298, 302, 301, 299), (302, 289, 303, 301), (301, 303, 305, 304), (305, 303, 307, 306), (307, 309, 308, 306), (309, 311, 310, 308), (310, 311, 313, 312), (312, 313, 300, 314), (315, 312, 314), (317, 315, 314, 316), (319, 318, 315, 317), (304, 317, 316), (315, 318, 310, 312), (308, 318, 319, 306), (319, 305, 306), (305, 319, 317, 304), (299, 301, 304, 316), (314, 300, 299, 316), (313, 294, 296, 300), (311, 292, 294, 313), (290, 292, 311, 309), (288, 290, 309, 307), (303, 289, 288, 307), (284, 285, 289, 302), (283, 284, 302, 298), (297, 278, 280, 283), (295, 276, 278, 297), (293, 274, 276, 295), (273, 274, 293, 291), (272, 273, 291, 287), (286, 268, 269, 272), (267, 268, 286, 282), (262, 264, 267, 281), (279, 260, 262, 281), (277, 258, 260, 279), (275, 257, 258, 277), (256, 257, 275, 271), (251, 253, 256, 270), (266, 252, 251, 270), (246, 248, 252, 265), (244, 246, 265, 263), (261, 242, 244, 263), (259, 240, 242, 261), (255, 241, 240, 259), (236, 237, 241, 254), (235, 236, 254, 250), (249, 230, 232, 235), (228, 230, 249, 247), (226, 228, 247, 245), (243, 224, 226, 245), (239, 225, 224, 243), (238, 220, 221, 225), (219, 220, 238, 234), (214, 216, 219, 233), (231, 212, 214, 233), (210, 212, 231, 229), (208, 210, 229, 227), (223, 209, 208, 227), (222, 203, 205, 209), (218, 204, 203, 222), (320, 202, 198, 196), (195, 197, 204, 217), (321, 320, 196, 194), (193, 195, 217, 215), (192, 185, 321, 194), (213, 191, 193, 215), (190, 191, 213, 211), (189, 190, 211, 207), (184, 185, 192, 188), (185, 181, 178, 321), (158, 322, 177, 179), (178, 176, 320, 321), (322, 323, 174, 177), (176, 175, 202, 320), (174, 323, 165, 172), (202, 175, 173, 201), (201, 173, 171, 324), (168, 183, 182, 170), (324, 171, 170, 186), (156, 157, 180, 183), (146, 147, 132, 134), (16, 30, 10, 13), (12, 11, 137, 133), (10, 30, 27, 9), (137, 11, 8, 139), (27, 25, 7, 9), (8, 6, 141, 139), (25, 24, 4, 7), (6, 5, 143, 141), (4, 24, 22, 2), (143, 5, 3, 145), (2, 22, 18, 1), (328, 327, 326, 325), (326, 327, 330, 329), (330, 332, 331, 329), (331, 332, 334, 333), (333, 334, 336, 335), (336, 338, 337, 335), (337, 338, 340, 339), (339, 340, 342, 341), (342, 344, 343, 341), (343, 344, 346, 345), (346, 348, 347, 345), (348, 350, 349, 347), (349, 350, 352, 351), (352, 354, 353, 351), (353, 354, 356, 355), (354, 358, 357, 356), (357, 359, 328, 356), (361, 360, 359, 357), (360, 363, 362, 359), (362, 363, 365, 364), (365, 367, 366, 364), (366, 367, 369, 368), (368, 369, 371, 370), (371, 373, 372, 370), (372, 373, 375, 374), (374, 375, 377, 376), (377, 379, 378, 376), (378, 379, 381, 380), (381, 383, 382, 380), (383, 385, 384, 382), (384, 385, 387, 386), (387, 388, 358, 386), (390, 389, 388, 387), (388, 389, 391, 361), (389, 393, 392, 391), (392, 395, 394, 391), (395, 397, 396, 394), (396, 397, 399, 398), (399, 401, 400, 398), (400, 401, 403, 402), (402, 403, 405, 404), (405, 407, 406, 404), (406, 407, 409, 408), (408, 409, 411, 410), (411, 413, 412, 410), (412, 413, 415, 414), (415, 417, 416, 414), (417, 419, 418, 416), (418, 419, 420, 390), (419, 422, 421, 420), (421, 423, 393, 420), (425, 424, 423, 421), (427, 426, 425, 421), (423, 424, 428), (424, 430, 429, 428), (430, 431, 429), (435, 434, 433, 432), (431, 430, 435, 432), (437, 433, 434, 436), (441, 440, 439, 438), (437, 436, 441, 438), (439, 440, 442), (442, 440, 444, 443), (444, 445, 443), (449, 448, 447, 446), (445, 444, 449, 446), (447, 450, 446), (447, 427, 422, 450), (451, 448, 449), (451, 452, 426, 448), (454, 453, 452, 451), (452, 453, 435, 425), (441, 454, 451, 449), (455, 437, 438), (444, 440, 441, 449), (436, 454, 441), (456, 433, 437, 455), (434, 453, 454, 436), (433, 456, 432), (426, 427, 447, 448), (435, 430, 424, 425), (426, 452, 425), (422, 427, 421), (450, 422, 419, 417), (446, 450, 417, 415), (413, 445, 446, 415), (443, 445, 413, 411), (409, 442, 443, 411), (407, 439, 442, 409), (438, 439, 407, 405), (403, 455, 438, 405), (401, 456, 455, 403), (432, 456, 401, 399), (397, 431, 432, 399), (429, 431, 397, 395), (428, 429, 395, 392), (393, 423, 428, 392), (420, 393, 389, 390), (385, 418, 390, 387), (416, 418, 385, 383), (414, 416, 383, 381), (379, 412, 414, 381), (410, 412, 379, 377), (375, 408, 410, 377), (373, 406, 408, 375), (404, 406, 373, 371), (369, 402, 404, 371), (367, 400, 402, 369), (398, 400, 367, 365), (363, 396, 398, 365), (394, 396, 363, 360), (391, 394, 360, 361), (358, 388, 361, 357), (458, 353, 355, 457), (355, 325, 459, 457), (457, 459, 461, 460), (459, 463, 462, 461), (462, 463, 465, 464), (465, 467, 466, 464), (466, 467, 469, 468), (468, 469, 471, 470), (471, 473, 472, 470), (470, 472, 475, 474), (475, 472, 477, 476), (476, 477, 479, 478), (479, 481, 480, 478), (483, 482, 481, 479), (481, 482, 485, 484), (485, 487, 486, 484), (487, 489, 488, 486), (486, 488, 491, 490), (491, 488, 493, 492), (493, 495, 494, 492), (496, 458, 495, 493), (492, 494, 498, 497), (497, 498, 500, 499), (500, 498, 502, 501), (502, 504, 503, 501), (504, 506, 505, 503), (508, 507, 504, 502), (501, 503, 510, 509), (509, 510, 512, 511), (510, 514, 513, 512), (513, 514, 516, 515), (516, 518, 517, 515), (517, 518, 520, 519), (519, 520, 522, 521), (522, 524, 523, 521), (526, 525, 524, 522), (524, 525, 528, 527), (527, 528, 530, 529), (530, 532, 531, 529), (534, 533, 532, 530), (532, 533, 536, 535), (536, 538, 537, 535), (538, 540, 539, 537), (537, 539, 542, 541), (542, 539, 499, 543), (541, 542, 545, 544), (547, 541, 544, 546), (548, 531, 547, 546), (550, 548, 546, 549), (552, 548, 550, 551), (554, 553, 552, 551), (555, 523, 553, 554), (557, 555, 554, 556), (559, 555, 557, 558), (561, 560, 559, 558), (563, 562, 560, 561), (565, 562, 563, 564), (567, 566, 565, 564), (569, 567, 564, 568), (571, 567, 569, 570), (573, 571, 570, 572), (575, 574, 573, 572), (577, 574, 575, 576), (579, 578, 577, 576), (581, 578, 579, 580), (583, 581, 580, 582), (585, 584, 583, 582), (587, 584, 585, 586), (588, 556, 587, 586), (590, 588, 586, 589), (592, 591, 588, 590), (594, 591, 592, 593), (596, 595, 594, 593), (598, 597, 595, 596), (568, 597, 598, 599), (599, 598, 601, 600), (603, 602, 599, 600), (605, 602, 603, 604), (607, 605, 604, 606), (609, 608, 607, 606), (611, 608, 609, 610), (613, 612, 611, 610), (615, 612, 613, 614), (617, 615, 614, 616), (619, 618, 617, 616), (589, 618, 619, 620), (620, 619, 622, 621), (624, 623, 620, 621), (626, 625, 623, 624), (628, 625, 626, 627), (630, 629, 628, 627), (631, 601, 629, 630), (633, 631, 630, 632), (635, 631, 633, 634), (637, 636, 635, 634), (639, 636, 637, 638), (641, 639, 638, 640), (643, 642, 641, 640), (645, 642, 643, 644), (647, 646, 645, 644), (649, 646, 647, 648), (651, 649, 648, 650), (652, 622, 651, 650), (654, 652, 650, 653), (656, 652, 654, 655), (658, 657, 656, 655), (660, 659, 657, 658), (662, 659, 660, 661), (663, 632, 662, 661), (664, 663, 661), (664, 666, 665, 663), (665, 666, 667), (667, 666, 669, 668), (671, 670, 667, 668), (670, 671, 672), (672, 671, 674, 673), (674, 675, 673), (677, 675, 674, 676), (679, 678, 677, 676), (681, 678, 679, 680), (683, 678, 681, 682), (682, 681, 653), (679, 685, 684, 680), (680, 684, 686), (684, 688, 687, 686), (688, 689, 687), (688, 690, 669, 689), (687, 692, 691, 686), (685, 690, 688, 684), (668, 690, 685, 676), (678, 683, 677), (685, 679, 676), (674, 671, 668, 676), (669, 666, 664, 689), (661, 660, 692, 687), (689, 664, 661, 687), (692, 660, 658), (691, 692, 658, 655), (654, 691, 655), (653, 681, 680, 686), (691, 654, 653, 686), (650, 648, 682, 653), (648, 647, 683, 682), (683, 647, 644, 677), (644, 643, 675, 677), (675, 643, 640, 673), (640, 638, 672, 673), (638, 637, 670, 672), (670, 637, 634, 667), (634, 633, 665, 667), (665, 633, 632, 663), (632, 630, 627, 662), (627, 626, 659, 662), (659, 626, 624, 657), (657, 624, 621, 656), (621, 622, 652, 656), (622, 619, 616, 651), (616, 614, 649, 651), (614, 613, 646, 649), (646, 613, 610, 645), (610, 609, 642, 645), (642, 609, 606, 641), (606, 604, 639, 641), (604, 603, 636, 639), (636, 603, 600, 635), (600, 601, 631, 635), (601, 598, 596, 629), (629, 596, 593, 628), (593, 592, 625, 628), (625, 592, 590, 623), (623, 590, 589, 620), (586, 585, 618, 589), (618, 585, 582, 617), (549, 693, 581, 583), (582, 580, 615, 617), (693, 694, 578, 581), (580, 579, 612, 615), (578, 694, 695, 577), (694, 545, 696, 695), (696, 698, 697, 695), (697, 698, 511, 699), (543, 700, 698, 696), (612, 579, 576, 611), (695, 697, 574, 577), (576, 575, 608, 611), (574, 697, 699, 573), (608, 575, 572, 607), (699, 701, 571, 573), (572, 570, 605, 607), (570, 569, 602, 605), (602, 569, 568, 599), (564, 563, 597, 568), (597, 563, 561, 595), (595, 561, 558, 594), (558, 557, 591, 594), (591, 557, 556, 588), (556, 554, 551, 587), (551, 550, 584, 587), (584, 550, 549, 583), (546, 544, 693, 549), (544, 545, 694, 693), (702, 490, 538, 536), (535, 537, 541, 547), (529, 531, 548, 552), (528, 703, 534, 530), (553, 527, 529, 552), (525, 704, 703, 528), (705, 704, 525, 526), (707, 706, 705, 526), (709, 708, 706, 707), (711, 708, 709, 710), (708, 713, 712, 706), (521, 523, 555, 559), (560, 519, 521, 559), (518, 709, 707, 520), (562, 517, 519, 560), (515, 517, 562, 565), (514, 505, 710, 516), (566, 513, 515, 565), (512, 513, 566, 701), (698, 700, 509, 511), (511, 512, 701, 699), (539, 540, 497, 499), (499, 500, 700, 543), (490, 491, 540, 538), (484, 486, 490, 702), (478, 480, 533, 534), (477, 714, 483, 479), (703, 476, 478, 534), (474, 475, 704, 705), (713, 466, 468, 712), (716, 462, 464, 715), (460, 461, 507, 508), (495, 458, 457, 460), (386, 358, 354, 352), (351, 353, 458, 496), (350, 384, 386, 352), (489, 349, 351, 496), (382, 384, 350, 348), (347, 349, 489, 487), (380, 382, 348, 346), (345, 347, 487, 485), (344, 378, 380, 346), (482, 343, 345, 485), (376, 378, 344, 342), (341, 343, 482, 483), (340, 374, 376, 342), (714, 339, 341, 483), (338, 372, 374, 340), (473, 337, 339, 714), (370, 372, 338, 336), (335, 337, 473, 471), (334, 368, 370, 336), (469, 333, 335, 471), (332, 366, 368, 334), (467, 331, 333, 469), (364, 366, 332, 330), (329, 331, 467, 465), (327, 362, 364, 330), (463, 326, 329, 465), (356, 328, 325, 355), (359, 362, 327, 328), (325, 326, 463, 459), (0, 1, 15, 14), (145, 3, 0, 147), (147, 0, 14, 132), (464, 466, 713, 715), (712, 468, 470, 474), (461, 462, 716, 507), (453, 434, 435), (472, 473, 714, 477), (494, 495, 460, 508), (488, 489, 496, 493), (480, 481, 484, 702), (506, 716, 715, 711), (715, 713, 708, 711), (706, 712, 474, 705), (507, 716, 506, 504), (704, 475, 476, 703), (498, 494, 508, 502), (540, 491, 492, 497), (533, 480, 702, 536), (505, 506, 711, 710), (710, 709, 518, 516), (520, 707, 526, 522), (503, 505, 514, 510), (669, 690, 668), (523, 524, 527, 553), (700, 500, 501, 509), (545, 542, 543, 696), (531, 532, 535, 547), (131, 116, 118), (148, 144, 146, 167), (153, 136, 138, 151), (134, 135, 152, 166), (717, 149, 148, 164), (150, 149, 717, 718), (164, 148, 167, 162), (151, 150, 718, 159), (155, 153, 151, 159), (166, 152, 154, 161), (323, 717, 164, 165), (718, 717, 323, 322), (310, 318, 308), (172, 165, 163, 169), (159, 718, 322, 158), (180, 157, 158, 179), (160, 156, 183, 168), (200, 201, 324, 719), (701, 566, 567, 571), (719, 324, 186, 187), (199, 200, 719, 206), (206, 719, 187, 189)])
me_mesh.polygons.foreach_set('use_smooth', [True] * 732)
me_mesh.update()

# ---- objects
ob_ground_reference = bpy.data.objects.new('Ground_Reference', me_plane)
ob_tshirt_garment = bpy.data.objects.new('TShirt_Garment', me_front_panel_mesh)
ob_avatar_smooth_collision = bpy.data.objects.new('Avatar_Smooth_Collision', me_mesh)

# ---- transforms, parenting, visibility, modifiers, constraints
ob_ground_reference.location = (0.0, 0.0, 0.0)
ob_tshirt_garment.location = (0.0, 0.0, 0.7302)
_vg = ob_tshirt_garment.vertex_groups.new(name='Pin')
ob_avatar_smooth_collision.location = (0.0, 0.0, 0.0)
_m = ob_avatar_smooth_collision.modifiers.new('Collision', 'COLLISION')

# ---- collection membership
col_collection.objects.link(ob_ground_reference)
col_collection.objects.link(ob_tshirt_garment)
col_collection.objects.link(ob_avatar_smooth_collision)

# ---- scene / render settings (as saved in the file)
scene.frame_start = 1; scene.frame_end = 150; scene.frame_set(1)
scene.render.engine = 'BLENDER_EEVEE_NEXT'
scene.render.bake_bias = 0.0
scene.render.bake_samples = 0
scene.cycles.sampling_pattern = 'TABULATED_SOBOL'
scene.eevee.use_volume_custom_range = False
bpy.context.view_layer.update()

# ---- added for rendering (the .blend has no active camera and no usable light): camera, sun
cam_auto = bpy.data.cameras.new('AutoCamera')
cam_auto.lens = 50.0
cam_auto.sensor_width = 36.0
cam_auto.clip_end = 1000.0
ob_auto_camera = bpy.data.objects.new('AutoCamera', cam_auto)
scene.collection.objects.link(ob_auto_camera)
ob_auto_camera.location = (2.88189, -3.45827, 2.42059)
ob_auto_camera.rotation_euler = (1.09748, -7.21219e-08, 0.694738)
scene.camera = ob_auto_camera
light_auto_sun = bpy.data.lights.new('AutoSun', 'SUN')
light_auto_sun.energy = 3.0
light_auto_sun.angle = 0.0523599
ob_auto_sun = bpy.data.objects.new('AutoSun', light_auto_sun)
scene.collection.objects.link(ob_auto_sun)
ob_auto_sun.rotation_euler = (0.872665, 0.174533, 0.523599)
bpy.context.view_layer.update()
